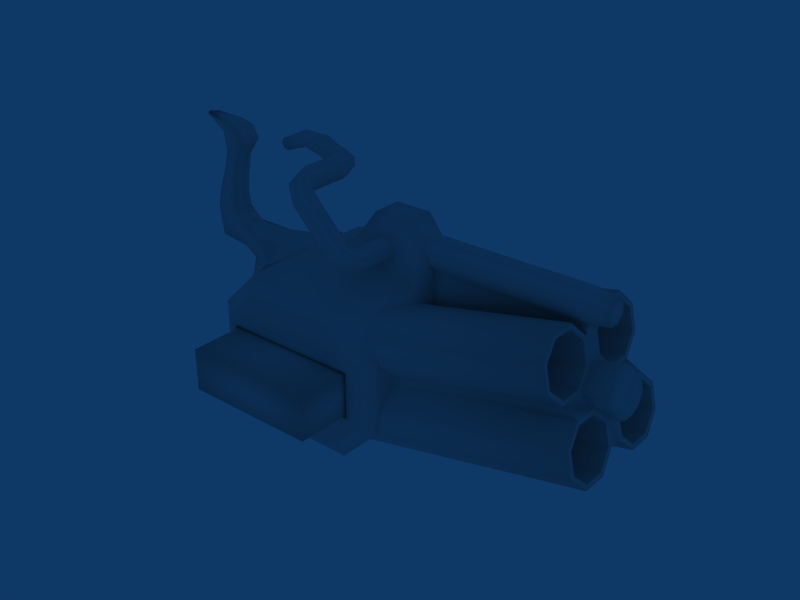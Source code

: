 # Source: v_seeker.blend  (saved by Blender 2.49.2; exported with 4.5.12 LTS)
import bpy
from mathutils import Matrix  # noqa: F401  (used for matrix-valued properties, if any)

bpy.ops.wm.read_factory_settings(use_empty=True)
scene = bpy.context.scene
scene.name = 'Scene'

# ---- collections
col_collection_1 = bpy.data.collections.new('Collection 1'); scene.collection.children.link(col_collection_1)

# ---- materials (node trees are filled in below, after node groups)
mat_x = bpy.data.materials.new('')
mat_x.alpha_threshold = 0.0
mat_x.roughness = 0.5
mat_x.line_color = (0.0, 0.0, 0.0, 1.0)

# ---- material node trees

# ---- world
world_world = bpy.data.worlds.new('World'); scene.world = world_world
world_world.color = (0.05656, 0.2208, 0.4)
world_world.use_sun_shadow = False
world_world.sun_shadow_jitter_overblur = 0.0
world_world.cycles.sampling_method = 'MANUAL'
world_world.cycles.sample_map_resolution = 256

# ---- meshes
me_objdefault012 = bpy.data.meshes.new('objdefault012')
me_objdefault012.from_pydata([(28.67, 1.5, -1.969), (28.67, 0.6406, -2.812), (28.67, -0.5312, -2.812), (28.67, -1.391, -1.953), (28.67, -1.391, -0.7656), (28.67, -0.5312, 0.07812), (28.67, 0.6562, 0.0625), (28.67, 1.5, -0.7656), (45.3, 1.5, -1.969), (45.3, 0.6406, -2.812), (45.3, -0.5312, -2.812), (45.3, -1.391, -1.953), (45.3, -1.391, -0.7656), (45.3, -0.5312, 0.07812), (45.3, 0.6562, 0.0625), (45.3, 1.5, -0.7656), (47.41, 0.04688, -1.359), (47.41, 1.203, -0.8906), (47.41, 0.5312, -0.2031), (47.41, -0.4062, -0.2031), (47.41, -1.094, -0.875), (47.41, -1.094, -1.844), (47.41, -0.4219, -2.516), (47.41, 0.5312, -2.516), (47.41, 1.203, -1.844), (30.11, 1.453, -1.484), (30.11, 1.453, -5.156), (22.03, 1.453, -1.484), (24.23, 1.453, 1.469), (27.91, 1.453, 1.469), (30.11, -1.469, -5.156), (30.11, -1.469, -1.484), (22.03, -1.469, -1.484), (24.23, -1.469, 1.469), (27.91, -1.469, 1.469), (28.91, 2.453, -4.609), (28.91, 2.453, -2.031), (23.25, 2.453, -2.031), (24.78, 2.453, 0.25), (27.36, 2.453, 0.25), (28.91, -2.344, -2.031), (28.91, -2.344, -4.609), (23.25, -2.344, -2.031), (24.78, -2.344, 0.25), (27.36, -2.344, 0.25), (20.11, -4.875, -13.77), (19.72, -6.688, -12.0), (19.19, -6.688, -9.516), (18.8, -4.875, -7.766), (18.8, -2.344, -7.766), (19.19, -0.5312, -9.516), (46.22, -4.875, -8.062), (45.83, -6.688, -6.297), (45.28, -6.688, -3.828), (44.91, -4.875, -2.062), (44.91, -2.344, -2.062), (45.28, -0.5312, -3.828), (45.83, -0.5312, -6.297), (46.22, -2.344, -8.062), (46.11, -2.531, -7.594), (45.78, -1.016, -6.109), (45.33, -1.016, -4.016), (45.0, -2.531, -2.531), (45.0, -4.672, -2.531), (45.33, -6.203, -4.016), (45.78, -6.203, -6.109), (46.11, -4.672, -7.594), (29.14, -4.672, -11.3), (28.81, -6.203, -9.812), (28.36, -6.203, -7.719), (28.03, -4.672, -6.234), (28.03, -2.531, -6.234), (28.36, -1.016, -7.719), (28.81, -1.016, -9.812), (29.14, -2.531, -11.3), (28.59, -3.609, -8.766), (31.27, -3.609, -15.45), (31.81, -2.531, -17.98), (31.48, -1.016, -16.5), (31.03, -1.016, -14.41), (30.7, -2.531, -12.92), (30.7, -4.672, -12.92), (31.03, -6.203, -14.41), (31.48, -6.203, -16.5), (31.81, -4.672, -17.98), (48.78, -4.672, -14.28), (48.45, -6.203, -12.78), (48.0, -6.203, -10.7), (47.67, -4.672, -9.219), (47.67, -2.531, -9.219), (48.0, -1.016, -10.7), (48.45, -1.016, -12.78), (48.78, -2.531, -14.28), (48.89, -2.344, -14.75), (48.5, -0.5312, -12.98), (47.95, -0.5312, -10.5), (47.58, -2.344, -8.734), (47.58, -4.875, -8.734), (47.95, -6.688, -10.5), (48.5, -6.688, -12.98), (48.89, -4.875, -14.75), (22.78, -2.344, -20.44), (22.39, -0.5312, -18.69), (21.47, -4.875, -14.44), (21.86, -6.688, -16.2), (22.39, -6.688, -18.69), (22.78, -4.875, -20.44), (22.78, 2.453, -20.44), (22.39, 0.6562, -18.69), (21.47, 5.0, -14.44), (21.86, 6.797, -16.2), (22.39, 6.797, -18.69), (22.78, 5.0, -20.44), (48.89, 2.453, -14.75), (48.5, 0.6562, -12.98), (47.95, 0.6562, -10.5), (47.58, 2.453, -8.734), (47.58, 5.0, -8.734), (47.95, 6.797, -10.5), (48.5, 6.797, -12.98), (48.89, 5.0, -14.75), (48.78, 4.797, -14.28), (48.45, 6.312, -12.78), (48.0, 6.312, -10.7), (47.67, 4.797, -9.219), (47.67, 2.656, -9.219), (48.0, 1.141, -10.7), (48.45, 1.141, -12.78), (48.78, 2.656, -14.28), (31.81, 2.656, -17.98), (31.48, 1.141, -16.5), (31.03, 1.141, -14.41), (30.7, 2.656, -12.92), (30.7, 4.797, -12.92), (31.03, 6.312, -14.41), (31.48, 6.312, -16.5), (31.81, 4.797, -17.98), (31.27, 3.719, -15.45), (28.59, 3.719, -8.766), (29.14, 4.797, -11.3), (28.81, 6.312, -9.812), (28.36, 6.312, -7.719), (28.03, 4.797, -6.234), (28.03, 2.656, -6.234), (28.36, 1.141, -7.719), (28.81, 1.141, -9.812), (29.14, 2.656, -11.3), (46.11, 2.656, -7.594), (45.78, 1.141, -6.109), (45.33, 1.141, -4.016), (45.0, 2.656, -2.531), (45.0, 4.797, -2.531), (45.33, 6.312, -4.016), (45.78, 6.312, -6.109), (46.11, 4.797, -7.594), (46.22, 5.0, -8.062), (45.83, 6.797, -6.297), (45.28, 6.797, -3.828), (44.91, 5.0, -2.062), (44.91, 2.453, -2.062), (45.28, 0.6562, -3.828), (45.83, 0.6562, -6.297), (46.22, 2.453, -8.062), (20.11, 5.0, -13.77), (19.72, 6.797, -12.0), (19.19, 6.797, -9.516), (18.8, 5.0, -7.766), (18.8, 2.453, -7.766), (19.19, 0.6562, -9.516), (48.83, -2.344, -7.5), (48.83, 2.453, -7.5), (48.44, -0.5312, -5.734), (48.44, 0.6562, -5.734), (49.0, -2.344, -8.422), (49.0, 2.453, -8.422), (49.39, -0.5312, -10.19), (49.39, 0.6562, -10.19), (49.7, -1.125, -7.562), (49.78, -1.125, -8.016), (49.7, 1.25, -7.562), (49.78, 1.25, -8.016), (49.98, -0.2344, -8.891), (49.98, 0.3438, -8.891), (49.5, -0.2344, -6.688), (49.5, 0.3438, -6.688), (14.22, 7.062, -5.625), (14.22, 7.062, -21.06), (28.88, 7.062, -9.734), (28.88, -6.953, -9.734), (24.77, -6.953, -5.625), (14.22, -6.953, -5.625), (10.11, -6.953, -9.734), (10.11, -6.953, -16.94), (14.22, -6.953, -21.06), (24.77, -6.953, -21.06), (28.88, -6.953, -16.94), (27.34, -8.281, -10.47), (24.05, -8.281, -7.172), (14.95, -8.281, -7.172), (11.66, -8.281, -10.47), (11.66, -8.281, -16.22), (14.95, -8.281, -19.52), (24.05, -8.281, -19.52), (27.34, -8.281, -16.22), (27.34, 8.406, -10.47), (24.05, 8.406, -7.172), (14.95, 8.406, -7.172), (11.66, 8.406, -10.47), (11.66, 8.406, -16.22), (14.95, 8.406, -19.52), (24.05, 8.406, -19.52), (27.34, 8.406, -16.22), (24.97, -2.031, -0.7656), (25.58, -2.031, -0.1719), (26.44, -2.031, -0.2031), (27.02, -2.031, -0.8125), (27.0, -2.031, -1.656), (26.39, -2.031, -2.25), (25.53, -2.031, -2.234), (24.95, -2.031, -1.625), (24.97, -5.609, -0.7656), (25.58, -5.609, -0.1719), (26.44, -5.609, -0.2031), (27.02, -5.609, -0.8125), (27.0, -5.609, -1.656), (26.39, -5.609, -2.25), (25.53, -5.609, -2.234), (24.95, -5.609, -1.625), (24.23, -6.859, -0.8906), (24.67, -8.312, -0.4688), (25.28, -8.312, 0.1094), (25.72, -6.859, 0.5312), (24.91, -6.016, -0.7031), (25.52, -6.016, -0.1094), (26.25, -6.438, 0.0), (26.67, -7.047, -0.4375), (26.53, -7.469, -1.172), (25.91, -7.469, -1.75), (25.19, -7.047, -1.859), (24.77, -6.438, -1.438), (24.67, -6.25, -0.4688), (24.23, -7.703, -0.8906), (25.72, -7.703, 0.5312), (25.3, -6.25, 0.1094), (20.02, -6.469, 3.5), (19.59, -7.078, 3.938), (19.73, -7.5, 4.656), (20.34, -7.5, 5.25), (21.08, -7.078, 5.359), (21.5, -6.484, 4.922), (21.36, -6.047, 4.203), (20.73, -6.047, 3.609), (20.97, -6.281, 3.375), (21.59, -6.281, 3.953), (22.02, -6.891, 4.375), (22.02, -7.75, 4.375), (21.58, -8.344, 3.953), (20.97, -8.344, 3.359), (20.53, -7.734, 2.953), (20.53, -6.891, 2.953), (19.83, -5.641, 3.688), (19.23, -5.641, 4.297), (19.25, -5.641, 5.156), (21.31, -5.641, 5.109), (20.69, -5.641, 3.672), (19.86, -5.641, 5.75), (20.72, -5.641, 5.734), (21.3, -5.641, 4.266), (12.14, -0.7031, 4.828), (12.36, -0.7031, 4.391), (12.5, -0.3594, 4.094), (12.5, 0.1094, 4.094), (12.36, 0.4531, 4.406), (12.14, 0.4531, 4.828), (11.98, 0.1094, 5.141), (11.98, -0.3594, 5.141), (18.45, -1.156, 5.109), (18.44, -1.141, 4.25), (18.44, -0.5469, 3.656), (18.44, 0.2969, 3.656), (18.44, 0.8906, 4.25), (18.45, 0.8906, 5.109), (18.47, 0.2969, 5.703), (18.47, -0.5469, 5.703), (19.72, -1.562, 5.688), (20.58, -1.562, 5.672), (21.17, -1.562, 5.047), (21.16, -1.562, 4.203), (20.53, -1.562, 3.609), (19.69, -1.562, 3.625), (19.09, -1.562, 4.234), (19.11, -1.562, 5.094), (18.88, -1.234, 5.094), (18.86, -1.234, 4.25), (19.27, -0.8125, 3.625), (19.88, -0.2031, 3.625), (20.31, 0.2031, 4.219), (20.33, 0.2031, 5.078), (19.91, -0.2031, 5.688), (19.31, -0.8125, 5.688), (8.812, 1.906, -7.422), (9.906, 1.906, -5.328), (9.906, -1.781, -5.328), (8.812, -1.781, -7.422), (1.938, 0.7656, 5.516), (4.875, 1.156, 5.266), (6.891, 1.25, 3.609), (5.891, 1.031, 1.938), (5.469, 1.031, -0.2031), (5.234, 1.047, -1.969), (5.391, 1.125, -3.641), (2.984, 1.109, -3.609), (3.344, 1.047, -1.688), (4.094, 1.031, 0.3281), (4.469, 1.172, 4.359), (4.609, 1.031, 2.516), (6.266, 1.188, 4.875), (1.938, -0.5938, 5.516), (4.875, -0.9844, 5.266), (6.891, -1.078, 3.609), (5.891, -0.8594, 1.938), (5.469, -0.8594, -0.2031), (5.234, -0.8906, -1.969), (5.391, -0.9688, -3.641), (2.984, -0.9531, -3.609), (3.344, -0.8906, -1.688), (4.094, -0.8594, 0.3281), (4.469, -1.016, 4.359), (4.609, -0.8594, 2.516), (6.266, -1.016, 4.875), (1.344, 0.07812, 5.531), (5.062, 0.07812, 5.547), (6.281, 0.07812, 1.719), (7.609, 0.07812, 3.516), (5.859, 0.07812, -0.3906), (5.719, 0.07812, -2.094), (5.984, 0.0625, -3.625), (2.391, 0.07812, -3.609), (2.844, 0.07812, -1.656), (3.703, 0.07812, 0.4688), (3.578, 0.07812, 4.094), (4.203, 0.07812, 2.641), (6.859, 0.07812, 4.984), (6.672, 1.203, -6.969), (6.672, 1.219, -4.875), (6.672, -1.094, -4.875), (6.672, -1.109, -6.969), (3.109, 1.078, -4.922), (3.375, 1.031, -6.703), (3.109, -0.9531, -4.922), (3.375, -0.9219, -6.703), (24.77, 7.062, -5.625), (10.11, 7.062, -9.734), (10.11, 7.062, -16.94), (24.77, 7.062, -21.06), (28.88, 7.062, -16.94), (10.08, 0.04688, -4.984), (8.641, 0.04688, -7.766), (7.422, 0.04688, -4.469), (6.625, 0.04688, -7.422), (3.156, 0.04688, -6.844), (2.469, 0.0625, -4.938), (12.94, -3.969, -5.828), (10.5, -3.969, -8.391), (10.5, 4.078, -8.391), (12.94, 4.078, -5.828), (10.44, 0.04688, -8.469), (13.0, 0.04688, -5.75), (13.62, -5.281, -5.734), (10.39, -5.281, -9.125), (10.39, 5.391, -9.125), (13.62, 5.391, -5.734), (10.31, 0.04688, -9.234), (13.7, 0.04688, -5.625), (14.03, -5.281, -6.078), (10.8, -5.281, -9.469), (14.03, 5.391, -6.078), (10.8, 5.391, -9.469), (10.72, 0.04688, -9.562), (14.11, 0.04688, -5.969), (14.67, -0.8125, 5.344), (14.53, -0.8125, 5.938), (14.78, -0.375, 4.922), (14.78, 0.2188, 4.938), (14.67, 0.6406, 5.344), (14.53, 0.6406, 5.938), (14.42, 0.2188, 6.359), (14.42, -0.375, 6.359), (16.78, -1.031, 5.078), (17.03, -1.031, 5.812), (16.61, -0.4844, 4.562), (16.61, 0.2656, 4.562), (16.78, 0.8125, 5.078), (17.03, 0.8125, 5.812), (17.2, 0.2656, 6.328), (17.2, -0.4844, 6.328), (10.11, 0.0, -9.734), (10.11, 0.0, -16.94), (24.77, 0.0, -21.06), (28.88, 0.0, -16.94), (14.22, 0.0, -21.06), (14.22, 0.0, -5.625), (28.88, 0.0, -9.734), (12.83, 13.67, -15.45), (26.16, 13.67, -15.45), (12.83, 13.67, -11.23), (26.16, 13.67, -11.23), (26.16, 8.0, -11.23), (26.16, 8.0, -15.45), (12.83, 8.0, -11.23), (12.83, 8.0, -15.45), (26.42, 8.406, -11.0), (12.58, 8.406, -11.0), (12.58, 8.406, -15.69), (26.42, 8.406, -15.69), (12.58, 8.062, -15.69), (12.58, 8.062, -11.0), (26.42, 8.062, -11.0), (26.42, 8.062, -15.69), (26.42, -7.953, -15.69), (26.42, -7.953, -11.0), (12.58, -7.953, -11.0), (12.58, -7.953, -15.69), (26.42, -8.281, -15.69), (12.58, -8.281, -15.69), (12.58, -8.281, -11.0), (26.42, -8.281, -11.0), (12.83, -7.875, -15.45), (12.83, -7.875, -11.23), (26.16, -7.875, -15.45), (26.16, -7.875, -11.23), (26.16, -13.56, -11.23), (12.83, -13.56, -11.23), (26.16, -13.56, -15.45), (12.83, -13.56, -15.45)], [], [(0, 8, 9), (0, 9, 1), (2, 10, 11), (2, 11, 3), (3, 11, 12), (3, 12, 4), (4, 12, 13), (4, 13, 5), (5, 13, 14), (5, 14, 6), (6, 14, 15), (6, 15, 7), (8, 0, 7), (8, 7, 15), (8, 15, 17), (8, 17, 24), (15, 14, 18), (15, 18, 17), (14, 13, 19), (14, 19, 18), (13, 12, 20), (13, 20, 19), (12, 11, 21), (12, 21, 20), (11, 10, 22), (11, 22, 21), (10, 9, 23), (10, 23, 22), (9, 8, 24), (9, 24, 23), (16, 23, 24), (16, 22, 23), (16, 21, 22), (16, 20, 21), (16, 19, 20), (16, 18, 19), (16, 17, 18), (16, 24, 17), (45, 51, 52), (45, 52, 46), (46, 52, 53), (46, 53, 47), (47, 53, 54), (47, 54, 48), (48, 54, 55), (48, 55, 49), (49, 55, 56), (49, 56, 50), (51, 58, 59), (51, 59, 66), (58, 57, 60), (58, 60, 59), (57, 56, 61), (57, 61, 60), (56, 55, 62), (56, 62, 61), (55, 54, 63), (55, 63, 62), (54, 53, 64), (54, 64, 63), (53, 52, 65), (53, 65, 64), (52, 51, 66), (52, 66, 65), (76, 84, 77), (76, 77, 78), (76, 78, 79), (76, 79, 80), (76, 80, 81), (76, 81, 82), (76, 82, 83), (76, 83, 84), (85, 92, 77), (85, 77, 84), (92, 91, 78), (92, 78, 77), (91, 90, 79), (91, 79, 78), (90, 89, 80), (90, 80, 79), (89, 88, 81), (89, 81, 80), (88, 87, 82), (88, 82, 81), (87, 86, 83), (87, 83, 82), (86, 85, 84), (86, 84, 83), (99, 100, 85), (99, 85, 86), (98, 99, 86), (98, 86, 87), (97, 98, 87), (97, 87, 88), (96, 97, 88), (96, 88, 89), (95, 96, 89), (95, 89, 90), (94, 95, 90), (94, 90, 91), (93, 94, 91), (93, 91, 92), (100, 93, 92), (100, 92, 85), (102, 94, 93), (102, 93, 101), (104, 98, 97), (104, 97, 103), (105, 99, 98), (105, 98, 104), (106, 100, 99), (106, 99, 105), (93, 100, 106), (93, 106, 101), (51, 97, 96), (51, 96, 58), (45, 103, 97), (45, 97, 51), (162, 116, 117), (162, 117, 155), (163, 155, 117), (163, 117, 109), (120, 113, 107), (120, 107, 112), (107, 113, 114), (107, 114, 108), (109, 117, 118), (109, 118, 110), (110, 118, 119), (110, 119, 111), (111, 119, 120), (111, 120, 112), (113, 120, 121), (113, 121, 128), (120, 119, 122), (120, 122, 121), (119, 118, 123), (119, 123, 122), (118, 117, 124), (118, 124, 123), (117, 116, 125), (117, 125, 124), (116, 115, 126), (116, 126, 125), (115, 114, 127), (115, 127, 126), (114, 113, 128), (114, 128, 127), (127, 128, 129), (127, 129, 130), (126, 127, 130), (126, 130, 131), (125, 126, 131), (125, 131, 132), (124, 125, 132), (124, 132, 133), (123, 124, 133), (123, 133, 134), (122, 123, 134), (122, 134, 135), (121, 122, 135), (121, 135, 136), (128, 121, 136), (128, 136, 129), (137, 130, 129), (137, 131, 130), (137, 132, 131), (137, 133, 132), (137, 134, 133), (137, 135, 134), (137, 136, 135), (137, 129, 136), (138, 146, 139), (138, 139, 140), (138, 140, 141), (138, 141, 142), (138, 142, 143), (138, 143, 144), (138, 144, 145), (138, 145, 146), (147, 154, 139), (147, 139, 146), (154, 153, 140), (154, 140, 139), (153, 152, 141), (153, 141, 140), (152, 151, 142), (152, 142, 141), (151, 150, 143), (151, 143, 142), (150, 149, 144), (150, 144, 143), (149, 148, 145), (149, 145, 144), (148, 147, 146), (148, 146, 145), (161, 162, 147), (161, 147, 148), (160, 161, 148), (160, 148, 149), (159, 160, 149), (159, 149, 150), (158, 159, 150), (158, 150, 151), (157, 158, 151), (157, 151, 152), (156, 157, 152), (156, 152, 153), (155, 156, 153), (155, 153, 154), (162, 155, 154), (162, 154, 147), (164, 156, 155), (164, 155, 163), (165, 157, 156), (165, 156, 164), (166, 158, 157), (166, 157, 165), (167, 159, 158), (167, 158, 166), (168, 160, 159), (168, 159, 167), (108, 114, 94), (108, 94, 102), (114, 115, 95), (114, 95, 94), (161, 160, 56), (161, 56, 57), (9, 10, 56), (9, 56, 160), (2, 50, 56), (2, 56, 10), (1, 9, 160), (1, 160, 168), (410, 403, 404), (410, 404, 408), (405, 406, 404), (405, 404, 403), (405, 409, 407), (405, 407, 406), (404, 406, 407), (404, 407, 408), (403, 410, 409), (403, 409, 405), (434, 432, 428), (434, 428, 427), (433, 429, 430), (433, 430, 431), (432, 431, 430), (432, 430, 428), (432, 434, 433), (432, 433, 431), (427, 429, 433), (427, 433, 434), (26, 25, 31), (26, 31, 30), (28, 27, 32), (28, 32, 33), (29, 28, 33), (29, 33, 34), (25, 29, 34), (25, 34, 31), (25, 26, 35), (25, 35, 36), (27, 28, 38), (27, 38, 37), (28, 29, 39), (28, 39, 38), (29, 25, 36), (29, 36, 39), (30, 31, 40), (30, 40, 41), (33, 32, 42), (33, 42, 43), (34, 33, 43), (34, 43, 44), (31, 34, 44), (31, 44, 40), (65, 66, 67), (65, 67, 68), (64, 65, 68), (64, 68, 69), (63, 64, 69), (63, 69, 70), (62, 63, 70), (62, 70, 71), (61, 62, 71), (61, 71, 72), (60, 61, 72), (60, 72, 73), (59, 60, 73), (59, 73, 74), (66, 59, 74), (66, 74, 67), (75, 68, 67), (75, 69, 68), (75, 70, 69), (75, 71, 70), (75, 72, 71), (75, 73, 72), (75, 74, 73), (75, 67, 74), (161, 57, 171), (161, 171, 172), (162, 161, 172), (162, 172, 170), (57, 58, 169), (57, 169, 171), (95, 115, 176), (95, 176, 175), (115, 116, 174), (115, 174, 176), (96, 95, 175), (96, 175, 173), (116, 162, 170), (116, 170, 174), (58, 96, 173), (58, 173, 169), (169, 173, 178), (169, 178, 177), (174, 170, 179), (174, 179, 180), (173, 175, 181), (173, 181, 178), (176, 174, 180), (176, 180, 182), (175, 176, 182), (175, 182, 181), (171, 169, 177), (171, 177, 183), (170, 172, 184), (170, 184, 179), (172, 171, 183), (172, 183, 184), (177, 178, 180), (177, 180, 179), (181, 182, 180), (181, 180, 178), (183, 177, 179), (183, 179, 184), (188, 189, 197), (188, 197, 196), (190, 198, 197), (190, 197, 189), (190, 191, 199), (190, 199, 198), (191, 192, 200), (191, 200, 199), (192, 193, 201), (192, 201, 200), (193, 194, 202), (193, 202, 201), (194, 195, 203), (194, 203, 202), (195, 188, 196), (195, 196, 203), (351, 187, 204), (351, 204, 205), (351, 205, 206), (351, 206, 185), (352, 185, 206), (352, 206, 207), (353, 352, 207), (353, 207, 208), (186, 353, 208), (186, 208, 209), (354, 186, 209), (354, 209, 210), (355, 354, 210), (355, 210, 211), (187, 355, 211), (187, 211, 204), (42, 40, 44), (42, 44, 43), (37, 38, 39), (37, 39, 36), (196, 197, 198), (196, 198, 199), (200, 201, 202), (200, 202, 203), (212, 220, 221), (212, 221, 213), (214, 213, 221), (214, 221, 222), (214, 222, 223), (214, 223, 215), (215, 223, 224), (215, 224, 216), (216, 224, 225), (216, 225, 217), (218, 217, 225), (218, 225, 226), (219, 218, 226), (219, 226, 227), (219, 227, 220), (219, 220, 212), (222, 234, 235), (222, 235, 223), (221, 233, 234), (221, 234, 222), (220, 232, 233), (220, 233, 221), (223, 235, 236), (223, 236, 224), (224, 236, 237), (224, 237, 225), (225, 237, 238), (225, 238, 226), (226, 238, 239), (226, 239, 227), (227, 239, 232), (227, 232, 220), (234, 233, 243), (234, 243, 231), (233, 232, 240), (233, 240, 243), (232, 239, 228), (232, 228, 240), (239, 238, 241), (239, 241, 228), (238, 237, 229), (238, 229, 241), (237, 236, 230), (237, 230, 229), (236, 235, 242), (236, 242, 230), (235, 234, 231), (235, 231, 242), (248, 255, 254), (248, 254, 249), (247, 256, 255), (247, 255, 248), (246, 257, 256), (246, 256, 247), (245, 258, 257), (245, 257, 246), (244, 259, 258), (244, 258, 245), (251, 252, 259), (251, 259, 244), (250, 253, 252), (250, 252, 251), (249, 254, 253), (249, 253, 250), (260, 264, 251), (260, 251, 244), (261, 260, 244), (261, 244, 245), (262, 261, 245), (262, 245, 246), (265, 262, 246), (265, 246, 247), (266, 265, 247), (266, 247, 248), (264, 267, 250), (264, 250, 251), (267, 263, 249), (267, 249, 250), (263, 266, 248), (263, 248, 249), (254, 231, 243), (254, 243, 253), (253, 243, 240), (253, 240, 252), (252, 240, 228), (252, 228, 259), (259, 228, 241), (259, 241, 258), (258, 241, 229), (258, 229, 257), (257, 229, 230), (257, 230, 256), (256, 230, 242), (256, 242, 255), (255, 242, 231), (255, 231, 254), (278, 279, 295), (278, 295, 294), (277, 278, 294), (277, 294, 293), (276, 277, 293), (276, 293, 292), (279, 280, 296), (279, 296, 295), (280, 281, 297), (280, 297, 296), (281, 282, 298), (281, 298, 297), (282, 283, 299), (282, 299, 298), (283, 276, 292), (283, 292, 299), (294, 289, 290), (294, 290, 293), (293, 290, 291), (293, 291, 292), (292, 291, 284), (292, 284, 299), (299, 284, 285), (299, 285, 298), (298, 285, 286), (298, 286, 297), (297, 286, 287), (297, 287, 296), (296, 287, 288), (296, 288, 295), (295, 288, 289), (295, 289, 294), (290, 261, 262), (290, 262, 291), (291, 262, 265), (291, 265, 284), (284, 265, 266), (284, 266, 285), (285, 266, 263), (285, 263, 286), (286, 263, 267), (286, 267, 287), (287, 267, 264), (287, 264, 288), (288, 264, 260), (288, 260, 289), (289, 260, 261), (289, 261, 290), (304, 330, 331), (304, 331, 305), (330, 317, 318), (330, 318, 331), (307, 306, 333), (307, 333, 332), (332, 333, 319), (332, 319, 320), (307, 332, 334), (307, 334, 308), (332, 320, 321), (332, 321, 334), (309, 308, 334), (309, 334, 335), (335, 334, 321), (335, 321, 322), (309, 335, 336), (309, 336, 310), (335, 322, 323), (335, 323, 336), (311, 337, 338), (311, 338, 312), (337, 324, 325), (337, 325, 338), (312, 338, 339), (312, 339, 313), (338, 325, 326), (338, 326, 339), (304, 314, 340), (304, 340, 330), (330, 340, 327), (330, 327, 317), (315, 341, 340), (315, 340, 314), (341, 328, 327), (341, 327, 340), (315, 313, 339), (315, 339, 341), (341, 339, 326), (341, 326, 328), (305, 331, 342), (305, 342, 316), (331, 318, 329), (331, 329, 342), (316, 342, 333), (316, 333, 306), (342, 329, 319), (342, 319, 333), (322, 325, 324), (322, 324, 323), (321, 326, 325), (321, 325, 322), (320, 328, 326), (320, 326, 321), (319, 327, 328), (319, 328, 320), (318, 327, 319), (318, 319, 329), (317, 327, 318), (309, 310, 311), (309, 311, 312), (308, 309, 312), (308, 312, 313), (307, 308, 313), (307, 313, 315), (306, 307, 315), (306, 315, 314), (305, 316, 306), (305, 306, 314), (304, 305, 314), (301, 300, 343), (301, 343, 344), (303, 302, 345), (303, 345, 346), (344, 343, 348), (344, 348, 347), (346, 345, 349), (346, 349, 350), (302, 356, 358), (302, 358, 345), (356, 301, 344), (356, 344, 358), (300, 357, 359), (300, 359, 343), (357, 303, 346), (357, 346, 359), (343, 359, 360), (343, 360, 348), (359, 346, 350), (359, 350, 360), (310, 336, 358), (310, 358, 344), (323, 345, 358), (323, 358, 336), (323, 324, 349), (323, 349, 345), (310, 344, 347), (310, 347, 311), (324, 337, 361), (324, 361, 349), (311, 347, 361), (311, 361, 337), (349, 361, 360), (349, 360, 350), (347, 348, 360), (347, 360, 361), (208, 211, 210), (208, 210, 209), (204, 207, 206), (204, 206, 205), (269, 272, 271), (269, 271, 270), (268, 273, 272), (268, 272, 269), (273, 268, 275), (273, 275, 274), (362, 302, 303), (362, 303, 363), (364, 300, 301), (364, 301, 365), (366, 357, 300), (366, 300, 364), (363, 303, 357), (363, 357, 366), (367, 356, 302), (367, 302, 362), (365, 301, 356), (365, 356, 367), (362, 363, 369), (362, 369, 368), (364, 365, 371), (364, 371, 370), (366, 364, 370), (366, 370, 372), (363, 366, 372), (363, 372, 369), (367, 362, 368), (367, 368, 373), (365, 367, 373), (365, 373, 371), (368, 369, 375), (368, 375, 374), (370, 371, 376), (370, 376, 377), (372, 370, 377), (372, 377, 378), (369, 372, 378), (369, 378, 375), (373, 368, 374), (373, 374, 379), (371, 373, 379), (371, 379, 376), (269, 380, 381), (269, 381, 268), (269, 270, 382), (269, 382, 380), (271, 383, 382), (271, 382, 270), (272, 384, 383), (272, 383, 271), (273, 385, 384), (273, 384, 272), (273, 274, 386), (273, 386, 385), (274, 275, 387), (274, 387, 386), (268, 381, 387), (268, 387, 275), (380, 388, 389), (380, 389, 381), (388, 277, 276), (388, 276, 389), (380, 382, 390), (380, 390, 388), (388, 390, 278), (388, 278, 277), (383, 391, 390), (383, 390, 382), (391, 279, 278), (391, 278, 390), (384, 392, 391), (384, 391, 383), (392, 280, 279), (392, 279, 391), (385, 393, 392), (385, 392, 384), (393, 281, 280), (393, 280, 392), (385, 386, 394), (385, 394, 393), (393, 394, 282), (393, 282, 281), (386, 387, 395), (386, 395, 394), (394, 395, 283), (394, 283, 282), (381, 389, 395), (381, 395, 387), (389, 276, 283), (389, 283, 395), (353, 397, 396), (353, 396, 352), (186, 400, 397), (186, 397, 353), (354, 398, 400), (354, 400, 186), (355, 399, 398), (355, 398, 354), (401, 185, 352), (401, 352, 396), (397, 192, 191), (397, 191, 396), (400, 193, 192), (400, 192, 397), (398, 194, 193), (398, 193, 400), (399, 195, 194), (399, 194, 398), (190, 401, 396), (190, 396, 191), (27, 401, 32), (37, 351, 185), (35, 37, 36), (26, 402, 187), (26, 187, 35), (26, 30, 402), (40, 42, 41), (42, 190, 189), (30, 41, 188), (30, 188, 402), (207, 204, 411), (207, 411, 412), (211, 208, 413), (211, 413, 414), (204, 211, 414), (204, 414, 411), (208, 207, 412), (208, 412, 413), (413, 412, 416), (413, 416, 415), (411, 414, 418), (411, 418, 417), (414, 413, 415), (414, 415, 418), (412, 411, 417), (412, 417, 416), (417, 418, 415), (417, 415, 416), (420, 421, 422), (420, 422, 419), (425, 421, 420), (425, 420, 426), (423, 419, 422), (423, 422, 424), (426, 420, 419), (426, 419, 423), (424, 422, 421), (424, 421, 425), (200, 424, 425), (200, 425, 199), (196, 426, 423), (196, 423, 203), (203, 423, 424), (203, 424, 200), (199, 425, 426), (199, 426, 196), (187, 402, 399), (187, 399, 355), (188, 195, 399), (188, 399, 402), (32, 401, 190), (32, 190, 42), (41, 42, 189), (41, 189, 188), (35, 187, 351), (35, 351, 37), (27, 37, 185), (27, 185, 401)])
me_objdefault012.polygons.foreach_set('use_smooth', [True] * 802)
_uv = me_objdefault012.uv_layers.new(name='UVTex')
_uv.uv.foreach_set('vector', [0.507, 0.7296, 0.6792, 0.7548, 0.6775, 0.7782, 0.507, 0.7296, 0.6775, 0.7782, 0.5029, 0.7524, 0.5337, 0.5929, 0.7079, 0.6243, 0.7008, 0.6465, 0.5337, 0.5929, 0.7008, 0.6465, 0.5289, 0.6157, 0.5289, 0.6157, 0.7008, 0.6465, 0.6947, 0.6682, 0.5289, 0.6157, 0.6947, 0.6682, 0.5243, 0.6384, 0.5243, 0.6384, 0.6947, 0.6682, 0.6896, 0.6896, 0.5243, 0.6384, 0.6896, 0.6896, 0.5198, 0.6612, 0.5198, 0.6612, 0.6896, 0.6896, 0.6854, 0.711, 0.5198, 0.6612, 0.6854, 0.711, 0.5154, 0.684, 0.5154, 0.684, 0.6854, 0.711, 0.682, 0.7327, 0.5154, 0.684, 0.682, 0.7327, 0.5111, 0.7068, 0.6792, 0.7548, 0.507, 0.7296, 0.5111, 0.7068, 0.6792, 0.7548, 0.5111, 0.7068, 0.682, 0.7327, 0.6792, 0.7548, 0.682, 0.7327, 0.723, 0.7376, 0.6792, 0.7548, 0.723, 0.7376, 0.7214, 0.757, 0.682, 0.7327, 0.6854, 0.711, 0.7261, 0.7182, 0.682, 0.7327, 0.7261, 0.7182, 0.723, 0.7376, 0.6854, 0.711, 0.6896, 0.6896, 0.7302, 0.6988, 0.6854, 0.711, 0.7302, 0.6988, 0.7261, 0.7182, 0.6896, 0.6896, 0.6947, 0.6682, 0.7353, 0.6796, 0.6896, 0.6896, 0.7353, 0.6796, 0.7302, 0.6988, 0.6947, 0.6682, 0.7008, 0.6465, 0.7409, 0.6606, 0.6947, 0.6682, 0.7409, 0.6606, 0.7353, 0.6796, 0.7008, 0.6465, 0.7079, 0.6243, 0.7481, 0.6423, 0.7008, 0.6465, 0.7481, 0.6423, 0.7409, 0.6606, 0.6798, 0.8024, 0.6775, 0.7782, 0.721, 0.7765, 0.6798, 0.8024, 0.721, 0.7765, 0.7228, 0.796, 0.6775, 0.7782, 0.6792, 0.7548, 0.7214, 0.757, 0.6775, 0.7782, 0.7214, 0.757, 0.721, 0.7765, 0.4992, 0.198, 0.5168, 0.1555, 0.5418, 0.1804, 0.4992, 0.198, 0.4816, 0.1555, 0.5168, 0.1555, 0.4992, 0.198, 0.4566, 0.1804, 0.4816, 0.1555, 0.4992, 0.198, 0.4566, 0.2156, 0.4566, 0.1804, 0.4992, 0.198, 0.4816, 0.2406, 0.4566, 0.2156, 0.4992, 0.198, 0.5168, 0.2406, 0.4816, 0.2406, 0.4992, 0.198, 0.5418, 0.2156, 0.5168, 0.2406, 0.4992, 0.198, 0.5418, 0.1804, 0.5418, 0.2156, 0.7585, 0.5404, 0.9756, 0.5404, 0.9746, 0.5688, 0.7585, 0.5404, 0.9746, 0.5688, 0.7575, 0.5688, 0.7575, 0.5688, 0.9746, 0.5688, 0.9755, 0.5973, 0.7575, 0.5688, 0.9755, 0.5973, 0.7584, 0.5973, 0.7584, 0.5973, 0.9755, 0.5973, 0.9744, 0.6257, 0.7584, 0.5973, 0.9744, 0.6257, 0.7574, 0.6257, 0.7574, 0.6257, 0.9744, 0.6257, 0.9734, 0.6541, 0.7574, 0.6257, 0.9734, 0.6541, 0.7563, 0.6541, 0.7563, 0.6541, 0.9734, 0.6541, 0.9743, 0.6826, 0.7563, 0.6541, 0.9743, 0.6826, 0.7572, 0.6826, 0.5929, 0.1017, 0.6225, 0.1017, 0.6203, 0.1073, 0.5929, 0.1017, 0.6203, 0.1073, 0.5953, 0.1073, 0.6225, 0.1017, 0.6445, 0.1223, 0.6387, 0.1248, 0.6225, 0.1017, 0.6387, 0.1248, 0.6203, 0.1073, 0.6445, 0.1223, 0.6441, 0.1528, 0.6384, 0.1504, 0.6445, 0.1223, 0.6384, 0.1504, 0.6387, 0.1248, 0.6441, 0.1528, 0.6228, 0.174, 0.6205, 0.1683, 0.6441, 0.1528, 0.6205, 0.1683, 0.6384, 0.1504, 0.6228, 0.174, 0.593, 0.1739, 0.5953, 0.1682, 0.6228, 0.174, 0.5953, 0.1682, 0.6205, 0.1683, 0.593, 0.1739, 0.5718, 0.1527, 0.5775, 0.1504, 0.593, 0.1739, 0.5775, 0.1504, 0.5953, 0.1682, 0.5718, 0.1527, 0.5718, 0.1229, 0.5774, 0.1252, 0.5718, 0.1527, 0.5774, 0.1252, 0.5775, 0.1504, 0.5718, 0.1229, 0.5929, 0.1017, 0.5953, 0.1073, 0.5718, 0.1229, 0.5953, 0.1073, 0.5774, 0.1252, 0.02195, 0.5806, 0.008219, 0.5749, 0.01625, 0.5668, 0.02195, 0.5806, 0.01625, 0.5668, 0.02766, 0.5668, 0.02195, 0.5806, 0.02766, 0.5668, 0.03569, 0.5749, 0.02195, 0.5806, 0.03569, 0.5749, 0.03569, 0.5863, 0.02195, 0.5806, 0.03569, 0.5863, 0.02766, 0.5943, 0.02195, 0.5806, 0.02766, 0.5943, 0.01625, 0.5943, 0.02195, 0.5806, 0.01625, 0.5943, 0.008219, 0.5863, 0.02195, 0.5806, 0.008219, 0.5863, 0.008219, 0.5749, 0.1223, 0.6323, 0.1223, 0.6437, 0.03561, 0.6433, 0.1223, 0.6323, 0.03561, 0.6433, 0.0356, 0.6319, 0.1223, 0.6437, 0.1223, 0.6551, 0.03561, 0.6547, 0.1223, 0.6437, 0.03561, 0.6547, 0.03561, 0.6433, 0.1223, 0.6551, 0.1224, 0.6665, 0.03561, 0.6661, 0.1223, 0.6551, 0.03561, 0.6661, 0.03561, 0.6547, 0.1224, 0.5752, 0.1224, 0.5866, 0.03569, 0.5863, 0.1224, 0.5752, 0.03569, 0.5863, 0.03569, 0.5749, 0.1224, 0.5866, 0.1224, 0.598, 0.03569, 0.5977, 0.1224, 0.5866, 0.03569, 0.5977, 0.03569, 0.5863, 0.1224, 0.598, 0.1223, 0.6094, 0.0356, 0.6091, 0.1224, 0.598, 0.0356, 0.6091, 0.03569, 0.5977, 0.1223, 0.6094, 0.1223, 0.6209, 0.0356, 0.6205, 0.1223, 0.6094, 0.0356, 0.6205, 0.0356, 0.6091, 0.1223, 0.6209, 0.1223, 0.6323, 0.0356, 0.6319, 0.1223, 0.6209, 0.0356, 0.6319, 0.0356, 0.6205, 0.5723, 0.03282, 0.5936, 0.01183, 0.5959, 0.01751, 0.5723, 0.03282, 0.5959, 0.01751, 0.5779, 0.0352, 0.572, 0.06259, 0.5723, 0.03282, 0.5779, 0.0352, 0.572, 0.06259, 0.5779, 0.0352, 0.5777, 0.0603, 0.593, 0.08389, 0.572, 0.06259, 0.5777, 0.0603, 0.593, 0.08389, 0.5777, 0.0603, 0.5954, 0.07826, 0.6227, 0.08412, 0.593, 0.08389, 0.5954, 0.07826, 0.6227, 0.08412, 0.5954, 0.07826, 0.6204, 0.07846, 0.6441, 0.06329, 0.6227, 0.08412, 0.6204, 0.07846, 0.6441, 0.06329, 0.6204, 0.07846, 0.6384, 0.06088, 0.6444, 0.0334, 0.6441, 0.06329, 0.6384, 0.06088, 0.6444, 0.0334, 0.6384, 0.06088, 0.6387, 0.0357, 0.6234, 0.01206, 0.6444, 0.0334, 0.6387, 0.0357, 0.6234, 0.01206, 0.6387, 0.0357, 0.621, 0.0177, 0.5936, 0.01183, 0.6234, 0.01206, 0.621, 0.0177, 0.5936, 0.01183, 0.621, 0.0177, 0.5959, 0.01751, 0.771, 0.3711, 0.9881, 0.3711, 0.9871, 0.3995, 0.771, 0.3711, 0.9871, 0.3995, 0.77, 0.3995, 0.7708, 0.4848, 0.9879, 0.4848, 0.9869, 0.5133, 0.7708, 0.4848, 0.9869, 0.5133, 0.7698, 0.5133, 0.7699, 0.4564, 0.987, 0.4564, 0.9879, 0.4848, 0.7699, 0.4564, 0.9879, 0.4848, 0.7708, 0.4848, 0.7709, 0.428, 0.988, 0.428, 0.987, 0.4564, 0.7709, 0.428, 0.987, 0.4564, 0.7699, 0.4564, 0.9871, 0.3995, 0.988, 0.428, 0.7709, 0.428, 0.9871, 0.3995, 0.7709, 0.428, 0.77, 0.3995, 0.5929, 0.1017, 0.593, 0.08389, 0.6227, 0.08412, 0.5929, 0.1017, 0.6227, 0.08412, 0.6225, 0.1017, 0.7585, 0.5404, 0.7698, 0.5133, 0.9869, 0.5133, 0.7585, 0.5404, 0.9869, 0.5133, 0.9756, 0.5404, 0.6813, 0.1033, 0.6799, 0.08541, 0.7106, 0.08487, 0.6813, 0.1033, 0.7106, 0.08487, 0.7109, 0.1034, 0.7557, 0.1734, 0.9728, 0.1734, 0.9859, 0.2005, 0.7557, 0.1734, 0.9859, 0.2005, 0.7688, 0.2005, 0.9866, 0.2858, 0.9875, 0.3143, 0.7704, 0.3143, 0.9866, 0.2858, 0.7704, 0.3143, 0.7695, 0.2858, 0.7704, 0.3143, 0.9875, 0.3143, 0.9865, 0.3427, 0.7704, 0.3143, 0.9865, 0.3427, 0.7694, 0.3427, 0.7688, 0.2005, 0.9859, 0.2005, 0.9868, 0.2289, 0.7688, 0.2005, 0.9868, 0.2289, 0.7697, 0.2289, 0.7697, 0.2289, 0.9868, 0.2289, 0.9857, 0.2574, 0.7697, 0.2289, 0.9857, 0.2574, 0.7686, 0.2574, 0.7686, 0.2574, 0.9857, 0.2574, 0.9866, 0.2858, 0.7686, 0.2574, 0.9866, 0.2858, 0.7695, 0.2858, 0.6798, 0.01193, 0.71, 0.01173, 0.7077, 0.01748, 0.6798, 0.01193, 0.7077, 0.01748, 0.6822, 0.01766, 0.71, 0.01173, 0.7316, 0.03303, 0.7259, 0.03545, 0.71, 0.01173, 0.7259, 0.03545, 0.7077, 0.01748, 0.7316, 0.03303, 0.7319, 0.06323, 0.7261, 0.06092, 0.7316, 0.03303, 0.7261, 0.06092, 0.7259, 0.03545, 0.7319, 0.06323, 0.7106, 0.08487, 0.7082, 0.07919, 0.7319, 0.06323, 0.7082, 0.07919, 0.7261, 0.06092, 0.7106, 0.08487, 0.6799, 0.08541, 0.6823, 0.07951, 0.7106, 0.08487, 0.6823, 0.07951, 0.7082, 0.07919, 0.6799, 0.08541, 0.6583, 0.06348, 0.664, 0.06116, 0.6799, 0.08541, 0.664, 0.06116, 0.6823, 0.07951, 0.6583, 0.06348, 0.6585, 0.03344, 0.6642, 0.03581, 0.6583, 0.06348, 0.6642, 0.03581, 0.664, 0.06116, 0.6585, 0.03344, 0.6798, 0.01193, 0.6822, 0.01766, 0.6585, 0.03344, 0.6822, 0.01766, 0.6642, 0.03581, 0.2175, 0.02791, 0.2176, 0.03886, 0.1344, 0.0392, 0.2175, 0.02791, 0.1344, 0.0392, 0.1343, 0.02825, 0.2175, 0.01696, 0.2175, 0.02791, 0.1343, 0.02825, 0.2175, 0.01696, 0.1343, 0.02825, 0.1342, 0.01731, 0.218, 0.0936, 0.218, 0.1045, 0.1348, 0.1049, 0.218, 0.0936, 0.1348, 0.1049, 0.1348, 0.09394, 0.2179, 0.08265, 0.218, 0.0936, 0.1348, 0.09394, 0.2179, 0.08265, 0.1348, 0.09394, 0.1347, 0.083, 0.2178, 0.0717, 0.2179, 0.08265, 0.1347, 0.083, 0.2178, 0.0717, 0.1347, 0.083, 0.1346, 0.07205, 0.2177, 0.06075, 0.2178, 0.0717, 0.1346, 0.07205, 0.2177, 0.06075, 0.1346, 0.07205, 0.1345, 0.0611, 0.2177, 0.0498, 0.2177, 0.06075, 0.1345, 0.0611, 0.2177, 0.0498, 0.1345, 0.0611, 0.1345, 0.05015, 0.2176, 0.03886, 0.2177, 0.0498, 0.1345, 0.05015, 0.2176, 0.03886, 0.1345, 0.05015, 0.1344, 0.0392, 0.1216, 0.09942, 0.1271, 0.1126, 0.1161, 0.1126, 0.1216, 0.09942, 0.1348, 0.1049, 0.1271, 0.1126, 0.1216, 0.09942, 0.1348, 0.09394, 0.1348, 0.1049, 0.1216, 0.09942, 0.1271, 0.08624, 0.1348, 0.09394, 0.1216, 0.09942, 0.1161, 0.08624, 0.1271, 0.08624, 0.1216, 0.09942, 0.1084, 0.09394, 0.1161, 0.08624, 0.1216, 0.09942, 0.1084, 0.1049, 0.1084, 0.09394, 0.1216, 0.09942, 0.1161, 0.1126, 0.1084, 0.1049, 0.113, 0.02098, 0.09929, 0.01528, 0.1073, 0.007247, 0.113, 0.02098, 0.1073, 0.007247, 0.1187, 0.007247, 0.113, 0.02098, 0.1187, 0.007247, 0.1268, 0.01528, 0.113, 0.02098, 0.1268, 0.01528, 0.1268, 0.02669, 0.113, 0.02098, 0.1268, 0.02669, 0.1187, 0.03472, 0.113, 0.02098, 0.1187, 0.03472, 0.1073, 0.03472, 0.113, 0.02098, 0.1073, 0.03472, 0.09929, 0.02669, 0.113, 0.02098, 0.09929, 0.02669, 0.09929, 0.01528, 0.01237, 0.1062, 0.01237, 0.09479, 0.09911, 0.09515, 0.01237, 0.1062, 0.09911, 0.09515, 0.09911, 0.1066, 0.01237, 0.09479, 0.01247, 0.08338, 0.09921, 0.08374, 0.01237, 0.09479, 0.09921, 0.08374, 0.09911, 0.09515, 0.01247, 0.08338, 0.01246, 0.07197, 0.0992, 0.07233, 0.01247, 0.08338, 0.0992, 0.07233, 0.09921, 0.08374, 0.01246, 0.07197, 0.01246, 0.06056, 0.0992, 0.06092, 0.01246, 0.07197, 0.0992, 0.06092, 0.0992, 0.07233, 0.01246, 0.06056, 0.01246, 0.04915, 0.0992, 0.04951, 0.01246, 0.06056, 0.0992, 0.04951, 0.0992, 0.06092, 0.01246, 0.04915, 0.01256, 0.03774, 0.09929, 0.0381, 0.01246, 0.04915, 0.09929, 0.0381, 0.0992, 0.04951, 0.01256, 0.03774, 0.01255, 0.02633, 0.09929, 0.02669, 0.01256, 0.03774, 0.09929, 0.02669, 0.09929, 0.0381, 0.01255, 0.02633, 0.01255, 0.01491, 0.09929, 0.01528, 0.01255, 0.02633, 0.09929, 0.01528, 0.09929, 0.02669, 0.6593, 0.123, 0.6813, 0.1033, 0.6834, 0.1088, 0.6593, 0.123, 0.6834, 0.1088, 0.6649, 0.1257, 0.6582, 0.1532, 0.6593, 0.123, 0.6649, 0.1257, 0.6582, 0.1532, 0.6649, 0.1257, 0.664, 0.1511, 0.6788, 0.1753, 0.6582, 0.1532, 0.664, 0.1511, 0.6788, 0.1753, 0.664, 0.1511, 0.6814, 0.1696, 0.7089, 0.1762, 0.6788, 0.1753, 0.6814, 0.1696, 0.7089, 0.1762, 0.6814, 0.1696, 0.7067, 0.1704, 0.731, 0.1555, 0.7089, 0.1762, 0.7067, 0.1704, 0.731, 0.1555, 0.7067, 0.1704, 0.7253, 0.153, 0.7319, 0.1254, 0.731, 0.1555, 0.7253, 0.153, 0.7319, 0.1254, 0.7253, 0.153, 0.7261, 0.1276, 0.7109, 0.1034, 0.7319, 0.1254, 0.7261, 0.1276, 0.7109, 0.1034, 0.7261, 0.1276, 0.7084, 0.1092, 0.6813, 0.1033, 0.7109, 0.1034, 0.7084, 0.1092, 0.6813, 0.1033, 0.7084, 0.1092, 0.6834, 0.1088, 0.7549, 0.1449, 0.9719, 0.1449, 0.9728, 0.1734, 0.7549, 0.1449, 0.9728, 0.1734, 0.7557, 0.1734, 0.7559, 0.1165, 0.973, 0.1165, 0.9719, 0.1449, 0.7559, 0.1165, 0.9719, 0.1449, 0.7549, 0.1449, 0.755, 0.08802, 0.9721, 0.08802, 0.973, 0.1165, 0.755, 0.08802, 0.973, 0.1165, 0.7559, 0.1165, 0.756, 0.05959, 0.9731, 0.05959, 0.9721, 0.08802, 0.756, 0.05959, 0.9721, 0.08802, 0.755, 0.08802, 0.757, 0.03117, 0.9741, 0.03117, 0.9731, 0.05959, 0.757, 0.03117, 0.9731, 0.05959, 0.756, 0.05959, 0.7694, 0.3427, 0.9865, 0.3427, 0.9881, 0.3711, 0.7694, 0.3427, 0.9881, 0.3711, 0.771, 0.3711, 0.6585, 0.03344, 0.6583, 0.06348, 0.6441, 0.06329, 0.6585, 0.03344, 0.6441, 0.06329, 0.6444, 0.0334, 0.6593, 0.123, 0.6582, 0.1532, 0.6441, 0.1528, 0.6593, 0.123, 0.6441, 0.1528, 0.6445, 0.1223, 0.6578, 0.1651, 0.6437, 0.1647, 0.6441, 0.1528, 0.6578, 0.1651, 0.6441, 0.1528, 0.6582, 0.1532, 0.5337, 0.5929, 0.441, 0.5108, 0.7111, 0.6014, 0.5337, 0.5929, 0.7111, 0.6014, 0.7079, 0.6243, 0.5029, 0.7524, 0.6775, 0.7782, 0.6732, 0.8009, 0.5029, 0.7524, 0.6732, 0.8009, 0.3891, 0.8004, 0.5962, 0.3548, 0.5831, 0.3051, 0.6999, 0.2744, 0.5962, 0.3548, 0.6999, 0.2744, 0.713, 0.3241, 0.5734, 0.2682, 0.6902, 0.2375, 0.6999, 0.2744, 0.5734, 0.2682, 0.6999, 0.2744, 0.5831, 0.3051, 0.5734, 0.2682, 0.5603, 0.2184, 0.6771, 0.1877, 0.5734, 0.2682, 0.6771, 0.1877, 0.6902, 0.2375, 0.6999, 0.2744, 0.6902, 0.2375, 0.7399, 0.2244, 0.6999, 0.2744, 0.7399, 0.2244, 0.7496, 0.2613, 0.5831, 0.3051, 0.5333, 0.3182, 0.5236, 0.2813, 0.5831, 0.3051, 0.5236, 0.2813, 0.5734, 0.2682, 0.3525, 0.3635, 0.3432, 0.3265, 0.2933, 0.3392, 0.3525, 0.3635, 0.2933, 0.3392, 0.3027, 0.3762, 0.4696, 0.3338, 0.5195, 0.3212, 0.5101, 0.2842, 0.4696, 0.3338, 0.5101, 0.2842, 0.4602, 0.2968, 0.3432, 0.3265, 0.4602, 0.2968, 0.4476, 0.247, 0.3432, 0.3265, 0.4476, 0.247, 0.3305, 0.2767, 0.3432, 0.3265, 0.3525, 0.3635, 0.4696, 0.3338, 0.3432, 0.3265, 0.4696, 0.3338, 0.4602, 0.2968, 0.3652, 0.4134, 0.4823, 0.3837, 0.4696, 0.3338, 0.3652, 0.4134, 0.4696, 0.3338, 0.3525, 0.3635, 0.06118, 0.4936, 0.09638, 0.4752, 0.1111, 0.5034, 0.06118, 0.4936, 0.1111, 0.5034, 0.07586, 0.5217, 0.1669, 0.4385, 0.2022, 0.4201, 0.2169, 0.4483, 0.1669, 0.4385, 0.2169, 0.4483, 0.1816, 0.4667, 0.1317, 0.4568, 0.1669, 0.4385, 0.1816, 0.4667, 0.1317, 0.4568, 0.1816, 0.4667, 0.1464, 0.485, 0.09638, 0.4752, 0.1317, 0.4568, 0.1464, 0.485, 0.09638, 0.4752, 0.1464, 0.485, 0.1111, 0.5034, 0.09533, 0.4449, 0.0669, 0.4175, 0.08286, 0.4067, 0.09533, 0.4449, 0.08286, 0.4067, 0.1031, 0.4293, 0.1776, 0.3973, 0.1669, 0.4385, 0.1528, 0.4267, 0.1776, 0.3973, 0.1528, 0.4267, 0.1577, 0.3943, 0.1669, 0.4385, 0.1317, 0.4568, 0.1296, 0.4396, 0.1669, 0.4385, 0.1296, 0.4396, 0.1528, 0.4267, 0.1317, 0.4568, 0.09533, 0.4449, 0.1031, 0.4293, 0.1317, 0.4568, 0.1031, 0.4293, 0.1296, 0.4396, 0.1432, 0.5614, 0.1359, 0.5223, 0.1525, 0.5245, 0.1432, 0.5614, 0.1525, 0.5245, 0.1603, 0.5541, 0.1816, 0.4667, 0.2211, 0.4812, 0.2126, 0.4984, 0.1816, 0.4667, 0.2126, 0.4984, 0.1829, 0.4841, 0.1464, 0.485, 0.1816, 0.4667, 0.1829, 0.4841, 0.1464, 0.485, 0.1829, 0.4841, 0.159, 0.4963, 0.1359, 0.5223, 0.1464, 0.485, 0.159, 0.4963, 0.1359, 0.5223, 0.159, 0.4963, 0.1525, 0.5245, 0.234, 0.03486, 0.2339, 0.02345, 0.3207, 0.02309, 0.234, 0.03486, 0.3207, 0.02309, 0.3208, 0.0345, 0.234, 0.04627, 0.234, 0.03486, 0.3208, 0.0345, 0.234, 0.04627, 0.3208, 0.0345, 0.3208, 0.04591, 0.2341, 0.05768, 0.234, 0.04627, 0.3208, 0.04591, 0.2341, 0.05768, 0.3208, 0.04591, 0.3208, 0.05732, 0.2342, 0.06909, 0.2341, 0.05768, 0.3208, 0.05732, 0.2342, 0.06909, 0.3208, 0.05732, 0.3209, 0.06873, 0.2343, 0.0805, 0.2342, 0.06909, 0.3209, 0.06873, 0.2343, 0.0805, 0.3209, 0.06873, 0.321, 0.08014, 0.2344, 0.09191, 0.2343, 0.0805, 0.321, 0.08014, 0.2344, 0.09191, 0.321, 0.08014, 0.3211, 0.09155, 0.2344, 0.1033, 0.2344, 0.09191, 0.3211, 0.09155, 0.2344, 0.1033, 0.3211, 0.09155, 0.3211, 0.103, 0.2339, 0.02345, 0.2338, 0.01204, 0.3206, 0.01168, 0.2339, 0.02345, 0.3206, 0.01168, 0.3207, 0.02309, 0.3349, 0.09726, 0.3406, 0.111, 0.3292, 0.111, 0.3349, 0.09726, 0.3486, 0.103, 0.3406, 0.111, 0.3349, 0.09726, 0.3486, 0.09155, 0.3486, 0.103, 0.3349, 0.09726, 0.3406, 0.08352, 0.3486, 0.09155, 0.3349, 0.09726, 0.3292, 0.08352, 0.3406, 0.08352, 0.3349, 0.09726, 0.3211, 0.09155, 0.3292, 0.08352, 0.3349, 0.09726, 0.3211, 0.103, 0.3211, 0.09155, 0.3349, 0.09726, 0.3292, 0.111, 0.3211, 0.103, 0.8229, 0.815, 0.801, 0.8077, 0.8196, 0.7684, 0.8229, 0.815, 0.8196, 0.7684, 0.834, 0.7739, 0.8724, 0.8207, 0.8229, 0.815, 0.834, 0.7739, 0.8724, 0.8207, 0.834, 0.7739, 0.8676, 0.7742, 0.801, 0.8077, 0.7616, 0.7795, 0.7923, 0.7491, 0.801, 0.8077, 0.7923, 0.7491, 0.8196, 0.7684, 0.9425, 0.7515, 0.9268, 0.768, 0.9104, 0.7501, 0.9425, 0.7515, 0.9104, 0.7501, 0.9219, 0.7337, 0.9268, 0.768, 0.889, 0.7945, 0.8802, 0.7706, 0.9268, 0.768, 0.8802, 0.7706, 0.9104, 0.7501, 0.7646, 0.7517, 0.747, 0.7092, 0.7713, 0.6991, 0.7646, 0.7517, 0.7713, 0.6991, 0.7846, 0.7386, 0.889, 0.7945, 0.8724, 0.8207, 0.8676, 0.7742, 0.889, 0.7945, 0.8676, 0.7742, 0.8802, 0.7706, 0.7616, 0.7795, 0.7646, 0.7517, 0.7846, 0.7386, 0.7616, 0.7795, 0.7846, 0.7386, 0.7923, 0.7491, 0.7923, 0.7491, 0.7846, 0.7386, 0.8063, 0.7256, 0.7923, 0.7491, 0.8063, 0.7256, 0.8114, 0.7332, 0.8802, 0.7706, 0.8676, 0.7742, 0.8621, 0.7502, 0.8802, 0.7706, 0.8621, 0.7502, 0.8708, 0.7471, 0.7846, 0.7386, 0.7713, 0.6991, 0.7991, 0.7024, 0.7846, 0.7386, 0.7991, 0.7024, 0.8063, 0.7256, 0.9104, 0.7501, 0.8802, 0.7706, 0.8708, 0.7471, 0.9104, 0.7501, 0.8708, 0.7471, 0.8916, 0.7348, 0.9219, 0.7337, 0.9104, 0.7501, 0.8916, 0.7348, 0.9219, 0.7337, 0.8916, 0.7348, 0.897, 0.7255, 0.8196, 0.7684, 0.7923, 0.7491, 0.8114, 0.7332, 0.8196, 0.7684, 0.8114, 0.7332, 0.8288, 0.7483, 0.8676, 0.7742, 0.834, 0.7739, 0.8389, 0.7523, 0.8676, 0.7742, 0.8389, 0.7523, 0.8621, 0.7502, 0.834, 0.7739, 0.8196, 0.7684, 0.8288, 0.7483, 0.834, 0.7739, 0.8288, 0.7483, 0.8389, 0.7523, 0.8838, 0.6991, 0.8912, 0.7034, 0.8695, 0.7406, 0.8838, 0.6991, 0.8695, 0.7406, 0.8621, 0.7363, 0.897, 0.7255, 0.8916, 0.7348, 0.8695, 0.7406, 0.897, 0.7255, 0.8695, 0.7406, 0.8912, 0.7034, 0.8617, 0.7049, 0.8838, 0.6991, 0.8621, 0.7363, 0.8617, 0.7049, 0.8621, 0.7363, 0.8563, 0.7142, 0.2861, 0.6478, 0.2763, 0.5951, 0.2952, 0.598, 0.2861, 0.6478, 0.2952, 0.598, 0.304, 0.6358, 0.3261, 0.5195, 0.3366, 0.5361, 0.2952, 0.598, 0.3261, 0.5195, 0.2952, 0.598, 0.2763, 0.5951, 0.3261, 0.5195, 0.3799, 0.5072, 0.3757, 0.5292, 0.3261, 0.5195, 0.3757, 0.5292, 0.3366, 0.5361, 0.3799, 0.5072, 0.4474, 0.5505, 0.4298, 0.5628, 0.3799, 0.5072, 0.4298, 0.5628, 0.3757, 0.5292, 0.4474, 0.5505, 0.4579, 0.6043, 0.438, 0.6014, 0.4474, 0.5505, 0.438, 0.6014, 0.4298, 0.5628, 0.4579, 0.6043, 0.4065, 0.6802, 0.3966, 0.6631, 0.4579, 0.6043, 0.3966, 0.6631, 0.438, 0.6014, 0.4065, 0.6802, 0.3528, 0.6914, 0.3574, 0.6702, 0.4065, 0.6802, 0.3574, 0.6702, 0.3966, 0.6631, 0.3528, 0.6914, 0.2861, 0.6478, 0.304, 0.6358, 0.3528, 0.6914, 0.304, 0.6358, 0.3574, 0.6702, 0.1103, 0.2868, 0.07029, 0.2468, 0.09063, 0.2385, 0.1103, 0.2868, 0.09063, 0.2385, 0.1192, 0.2682, 0.1103, 0.2868, 0.1192, 0.2682, 0.196, 0.2691, 0.1103, 0.2868, 0.196, 0.2691, 0.2042, 0.2872, 0.2448, 0.2488, 0.2042, 0.2872, 0.196, 0.2691, 0.2448, 0.2488, 0.196, 0.2691, 0.2238, 0.24, 0.2445, 0.1641, 0.2448, 0.2488, 0.2238, 0.24, 0.2445, 0.1641, 0.2238, 0.24, 0.223, 0.1728, 0.2032, 0.1255, 0.2445, 0.1641, 0.223, 0.1728, 0.2032, 0.1255, 0.223, 0.1728, 0.195, 0.1437, 0.1098, 0.1263, 0.2032, 0.1255, 0.195, 0.1437, 0.1098, 0.1263, 0.195, 0.1437, 0.1183, 0.1446, 0.06977, 0.1661, 0.1098, 0.1263, 0.1183, 0.1446, 0.06977, 0.1661, 0.1183, 0.1446, 0.09074, 0.1745, 0.07029, 0.2468, 0.06977, 0.1661, 0.09074, 0.1745, 0.07029, 0.2468, 0.09074, 0.1745, 0.09063, 0.2385, 0.2126, 0.4984, 0.1525, 0.5245, 0.159, 0.4963, 0.2126, 0.4984, 0.159, 0.4963, 0.1829, 0.4841, 0.1577, 0.3943, 0.1528, 0.4267, 0.1296, 0.4396, 0.1577, 0.3943, 0.1296, 0.4396, 0.1031, 0.4293, 0.304, 0.6358, 0.2952, 0.598, 0.3366, 0.5361, 0.304, 0.6358, 0.3366, 0.5361, 0.3757, 0.5292, 0.4298, 0.5628, 0.438, 0.6014, 0.3966, 0.6631, 0.4298, 0.5628, 0.3966, 0.6631, 0.3574, 0.6702, 0.9048, 0.8685, 0.8181, 0.8671, 0.8184, 0.8917, 0.9048, 0.8685, 0.8184, 0.8917, 0.9054, 0.8863, 0.9068, 0.9039, 0.9054, 0.8863, 0.8184, 0.8917, 0.9068, 0.9039, 0.8184, 0.8917, 0.8266, 0.9141, 0.9068, 0.9039, 0.8266, 0.9141, 0.8349, 0.9317, 0.9068, 0.9039, 0.8349, 0.9317, 0.909, 0.9217, 0.909, 0.9217, 0.8349, 0.9317, 0.8402, 0.9479, 0.909, 0.9217, 0.8402, 0.9479, 0.9111, 0.9396, 0.9111, 0.9396, 0.8402, 0.9479, 0.8424, 0.9642, 0.9111, 0.9396, 0.8424, 0.9642, 0.9128, 0.9575, 0.9142, 0.9754, 0.9128, 0.9575, 0.8424, 0.9642, 0.9142, 0.9754, 0.8424, 0.9642, 0.8414, 0.9805, 0.9053, 0.851, 0.9066, 0.8336, 0.8333, 0.8279, 0.9053, 0.851, 0.8333, 0.8279, 0.8256, 0.8447, 0.9053, 0.851, 0.8256, 0.8447, 0.8181, 0.8671, 0.9053, 0.851, 0.8181, 0.8671, 0.9048, 0.8685, 0.8266, 0.9141, 0.8054, 0.9188, 0.806, 0.9377, 0.8266, 0.9141, 0.806, 0.9377, 0.8349, 0.9317, 0.8184, 0.8917, 0.8054, 0.893, 0.8054, 0.9188, 0.8184, 0.8917, 0.8054, 0.9188, 0.8266, 0.9141, 0.8181, 0.8671, 0.8047, 0.8656, 0.8054, 0.893, 0.8181, 0.8671, 0.8054, 0.893, 0.8184, 0.8917, 0.8349, 0.9317, 0.806, 0.9377, 0.8065, 0.953, 0.8349, 0.9317, 0.8065, 0.953, 0.8402, 0.9479, 0.8402, 0.9479, 0.8065, 0.953, 0.8084, 0.9675, 0.8402, 0.9479, 0.8084, 0.9675, 0.8424, 0.9642, 0.8424, 0.9642, 0.8084, 0.9675, 0.8105, 0.9835, 0.8424, 0.9642, 0.8105, 0.9835, 0.8414, 0.9805, 0.8333, 0.8279, 0.806, 0.821, 0.805, 0.84, 0.8333, 0.8279, 0.805, 0.84, 0.8256, 0.8447, 0.8256, 0.8447, 0.805, 0.84, 0.8047, 0.8656, 0.8256, 0.8447, 0.8047, 0.8656, 0.8181, 0.8671, 0.8054, 0.9188, 0.8054, 0.893, 0.7922, 0.8919, 0.8054, 0.9188, 0.7922, 0.8919, 0.783, 0.9155, 0.8054, 0.893, 0.8047, 0.8656, 0.7919, 0.8664, 0.8054, 0.893, 0.7919, 0.8664, 0.7922, 0.8919, 0.8047, 0.8656, 0.805, 0.84, 0.7835, 0.8431, 0.8047, 0.8656, 0.7835, 0.8431, 0.7919, 0.8664, 0.805, 0.84, 0.806, 0.821, 0.7763, 0.8238, 0.805, 0.84, 0.7763, 0.8238, 0.7835, 0.8431, 0.8105, 0.9835, 0.8084, 0.9675, 0.7726, 0.971, 0.8105, 0.9835, 0.7726, 0.971, 0.7773, 0.9892, 0.8084, 0.9675, 0.8065, 0.953, 0.7718, 0.9534, 0.8084, 0.9675, 0.7718, 0.9534, 0.7726, 0.971, 0.8065, 0.953, 0.806, 0.9377, 0.7753, 0.9353, 0.8065, 0.953, 0.7753, 0.9353, 0.7718, 0.9534, 0.806, 0.9377, 0.8054, 0.9188, 0.783, 0.9155, 0.806, 0.9377, 0.783, 0.9155, 0.7753, 0.9353, 0.6233, 0.9414, 0.6552, 0.9382, 0.6465, 0.9176, 0.6233, 0.9414, 0.6465, 0.9176, 0.6234, 0.9217, 0.6231, 0.9572, 0.6592, 0.9567, 0.6552, 0.9382, 0.6231, 0.9572, 0.6552, 0.9382, 0.6233, 0.9414, 0.6214, 0.9725, 0.6592, 0.9747, 0.6592, 0.9567, 0.6214, 0.9725, 0.6592, 0.9567, 0.6231, 0.9572, 0.6195, 0.9896, 0.6554, 0.9944, 0.6592, 0.9747, 0.6195, 0.9896, 0.6592, 0.9747, 0.6214, 0.9725, 0.6194, 0.8411, 0.6423, 0.843, 0.6492, 0.8224, 0.6194, 0.8411, 0.6492, 0.8224, 0.6171, 0.821, 0.6213, 0.8674, 0.6344, 0.8675, 0.6423, 0.843, 0.6213, 0.8674, 0.6423, 0.843, 0.6194, 0.8411, 0.6222, 0.8952, 0.6356, 0.8932, 0.6344, 0.8675, 0.6222, 0.8952, 0.6344, 0.8675, 0.6213, 0.8674, 0.6234, 0.9217, 0.6465, 0.9176, 0.6356, 0.8932, 0.6234, 0.9217, 0.6356, 0.8932, 0.6222, 0.8952, 0.5983, 0.8478, 0.6078, 0.8696, 0.6213, 0.8674, 0.5983, 0.8478, 0.6213, 0.8674, 0.6194, 0.8411, 0.5883, 0.831, 0.5983, 0.8478, 0.6194, 0.8411, 0.5883, 0.831, 0.6194, 0.8411, 0.6171, 0.821, 0.5855, 0.969, 0.5861, 0.9863, 0.6195, 0.9896, 0.5855, 0.969, 0.6195, 0.9896, 0.6214, 0.9725, 0.5881, 0.9522, 0.5855, 0.969, 0.6214, 0.9725, 0.5881, 0.9522, 0.6214, 0.9725, 0.6231, 0.9572, 0.5937, 0.9356, 0.5881, 0.9522, 0.6231, 0.9572, 0.5937, 0.9356, 0.6231, 0.9572, 0.6233, 0.9414, 0.6078, 0.8696, 0.609, 0.8946, 0.6222, 0.8952, 0.6078, 0.8696, 0.6222, 0.8952, 0.6213, 0.8674, 0.609, 0.8946, 0.6018, 0.9175, 0.6234, 0.9217, 0.609, 0.8946, 0.6234, 0.9217, 0.6222, 0.8952, 0.6018, 0.9175, 0.5937, 0.9356, 0.6233, 0.9414, 0.6018, 0.9175, 0.6233, 0.9414, 0.6234, 0.9217, 0.6465, 0.9176, 0.783, 0.9155, 0.7922, 0.8919, 0.6465, 0.9176, 0.7922, 0.8919, 0.6356, 0.8932, 0.6356, 0.8932, 0.7922, 0.8919, 0.7919, 0.8664, 0.6356, 0.8932, 0.7919, 0.8664, 0.6344, 0.8675, 0.6344, 0.8675, 0.7919, 0.8664, 0.7835, 0.8431, 0.6344, 0.8675, 0.7835, 0.8431, 0.6423, 0.843, 0.6423, 0.843, 0.7835, 0.8431, 0.7763, 0.8238, 0.6423, 0.843, 0.7763, 0.8238, 0.6492, 0.8224, 0.6554, 0.9944, 0.7773, 0.9892, 0.7726, 0.971, 0.6554, 0.9944, 0.7726, 0.971, 0.6592, 0.9747, 0.6592, 0.9747, 0.7726, 0.971, 0.7718, 0.9534, 0.6592, 0.9747, 0.7718, 0.9534, 0.6592, 0.9567, 0.6592, 0.9567, 0.7718, 0.9534, 0.7753, 0.9353, 0.6592, 0.9567, 0.7753, 0.9353, 0.6552, 0.9382, 0.6552, 0.9382, 0.7753, 0.9353, 0.783, 0.9155, 0.6552, 0.9382, 0.783, 0.9155, 0.6465, 0.9176, 0.475, 0.8709, 0.4708, 0.8834, 0.4917, 0.8864, 0.475, 0.8709, 0.4917, 0.8864, 0.4908, 0.8725, 0.4776, 0.8532, 0.475, 0.8709, 0.4908, 0.8725, 0.4776, 0.8532, 0.4908, 0.8725, 0.488, 0.8535, 0.4768, 0.9577, 0.4788, 0.9778, 0.4879, 0.9772, 0.4768, 0.9577, 0.4879, 0.9772, 0.4877, 0.9564, 0.4708, 0.8834, 0.467, 0.8946, 0.492, 0.8976, 0.4708, 0.8834, 0.492, 0.8976, 0.4917, 0.8864, 0.467, 0.8946, 0.4642, 0.9067, 0.491, 0.9084, 0.467, 0.8946, 0.491, 0.9084, 0.492, 0.8976, 0.4642, 0.9067, 0.4651, 0.9207, 0.4899, 0.9202, 0.4642, 0.9067, 0.4899, 0.9202, 0.491, 0.9084, 0.4651, 0.9207, 0.4701, 0.9375, 0.4887, 0.9355, 0.4651, 0.9207, 0.4887, 0.9355, 0.4899, 0.9202, 0.4701, 0.9375, 0.4768, 0.9577, 0.4877, 0.9564, 0.4701, 0.9375, 0.4877, 0.9564, 0.4887, 0.9355, 0.4908, 0.8725, 0.5074, 0.8683, 0.4979, 0.8512, 0.4908, 0.8725, 0.4979, 0.8512, 0.488, 0.8535, 0.4879, 0.9772, 0.497, 0.9773, 0.498, 0.9574, 0.4879, 0.9772, 0.498, 0.9574, 0.4877, 0.9564, 0.4877, 0.9564, 0.498, 0.9574, 0.5065, 0.9395, 0.4877, 0.9564, 0.5065, 0.9395, 0.4887, 0.9355, 0.4887, 0.9355, 0.5065, 0.9395, 0.5144, 0.9244, 0.4887, 0.9355, 0.5144, 0.9244, 0.4899, 0.9202, 0.4899, 0.9202, 0.5144, 0.9244, 0.5188, 0.9103, 0.4899, 0.9202, 0.5188, 0.9103, 0.491, 0.9084, 0.491, 0.9084, 0.5188, 0.9103, 0.5189, 0.8965, 0.491, 0.9084, 0.5189, 0.8965, 0.492, 0.8976, 0.492, 0.8976, 0.5189, 0.8965, 0.515, 0.8828, 0.492, 0.8976, 0.515, 0.8828, 0.4917, 0.8864, 0.4917, 0.8864, 0.515, 0.8828, 0.5074, 0.8683, 0.4917, 0.8864, 0.5074, 0.8683, 0.4908, 0.8725, 0.497, 0.9773, 0.5861, 0.9863, 0.5855, 0.969, 0.497, 0.9773, 0.5855, 0.969, 0.498, 0.9574, 0.498, 0.9574, 0.5855, 0.969, 0.5881, 0.9522, 0.498, 0.9574, 0.5881, 0.9522, 0.5065, 0.9395, 0.5065, 0.9395, 0.5881, 0.9522, 0.5937, 0.9356, 0.5065, 0.9395, 0.5937, 0.9356, 0.5144, 0.9244, 0.5144, 0.9244, 0.5937, 0.9356, 0.6018, 0.9175, 0.5144, 0.9244, 0.6018, 0.9175, 0.5188, 0.9103, 0.5188, 0.9103, 0.6018, 0.9175, 0.609, 0.8946, 0.5188, 0.9103, 0.609, 0.8946, 0.5189, 0.8965, 0.5189, 0.8965, 0.609, 0.8946, 0.6078, 0.8696, 0.5189, 0.8965, 0.6078, 0.8696, 0.515, 0.8828, 0.515, 0.8828, 0.6078, 0.8696, 0.5983, 0.8478, 0.515, 0.8828, 0.5983, 0.8478, 0.5074, 0.8683, 0.5074, 0.8683, 0.5983, 0.8478, 0.5883, 0.831, 0.5074, 0.8683, 0.5883, 0.831, 0.4979, 0.8512, 0.1785, 0.9815, 0.1873, 0.9894, 0.145, 0.9826, 0.1785, 0.9815, 0.145, 0.9826, 0.1526, 0.9695, 0.2152, 0.9891, 0.2241, 0.9812, 0.2499, 0.9694, 0.2152, 0.9891, 0.2499, 0.9694, 0.2575, 0.9824, 0.1443, 0.9265, 0.1341, 0.9479, 0.1178, 0.9461, 0.1443, 0.9265, 0.1178, 0.9461, 0.1313, 0.9206, 0.2712, 0.9206, 0.2847, 0.946, 0.2684, 0.9478, 0.2712, 0.9206, 0.2684, 0.9478, 0.2583, 0.9265, 0.1443, 0.9265, 0.1313, 0.9206, 0.1379, 0.8926, 0.1443, 0.9265, 0.1379, 0.8926, 0.1514, 0.8966, 0.2712, 0.9206, 0.2583, 0.9265, 0.2513, 0.8966, 0.2712, 0.9206, 0.2513, 0.8966, 0.2648, 0.8927, 0.1546, 0.8719, 0.1514, 0.8966, 0.1379, 0.8926, 0.1546, 0.8719, 0.1379, 0.8926, 0.1399, 0.8702, 0.2628, 0.8703, 0.2648, 0.8927, 0.2513, 0.8966, 0.2628, 0.8703, 0.2513, 0.8966, 0.2481, 0.8719, 0.1546, 0.8719, 0.1399, 0.8702, 0.137, 0.8502, 0.1546, 0.8719, 0.137, 0.8502, 0.1541, 0.8473, 0.2628, 0.8703, 0.2481, 0.8719, 0.2487, 0.8472, 0.2628, 0.8703, 0.2487, 0.8472, 0.2658, 0.8503, 0.1864, 0.8536, 0.2014, 0.8553, 0.1942, 0.8804, 0.1864, 0.8536, 0.1942, 0.8804, 0.1801, 0.8773, 0.2014, 0.8553, 0.2163, 0.8534, 0.2226, 0.8772, 0.2014, 0.8553, 0.2226, 0.8772, 0.2086, 0.8804, 0.1801, 0.8773, 0.1942, 0.8804, 0.1831, 0.9086, 0.1801, 0.8773, 0.1831, 0.9086, 0.17, 0.9044, 0.2086, 0.8804, 0.2226, 0.8772, 0.2327, 0.9043, 0.2086, 0.8804, 0.2327, 0.9043, 0.2196, 0.9085, 0.1785, 0.9815, 0.1605, 0.9598, 0.1796, 0.959, 0.1785, 0.9815, 0.1796, 0.959, 0.1873, 0.9894, 0.2152, 0.9891, 0.223, 0.9588, 0.2421, 0.9596, 0.2152, 0.9891, 0.2421, 0.9596, 0.2241, 0.9812, 0.1624, 0.9347, 0.1765, 0.9376, 0.1796, 0.959, 0.1624, 0.9347, 0.1796, 0.959, 0.1605, 0.9598, 0.2262, 0.9375, 0.2402, 0.9346, 0.2421, 0.9596, 0.2262, 0.9375, 0.2421, 0.9596, 0.223, 0.9588, 0.1624, 0.9347, 0.17, 0.9044, 0.1831, 0.9086, 0.1624, 0.9347, 0.1831, 0.9086, 0.1765, 0.9376, 0.2262, 0.9375, 0.2196, 0.9085, 0.2327, 0.9043, 0.2262, 0.9375, 0.2327, 0.9043, 0.2402, 0.9346, 0.1526, 0.9695, 0.145, 0.9826, 0.1242, 0.9672, 0.1526, 0.9695, 0.1242, 0.9672, 0.1388, 0.9619, 0.2575, 0.9824, 0.2499, 0.9694, 0.2637, 0.9617, 0.2575, 0.9824, 0.2637, 0.9617, 0.2782, 0.9671, 0.1388, 0.9619, 0.1242, 0.9672, 0.1178, 0.9461, 0.1388, 0.9619, 0.1178, 0.9461, 0.1341, 0.9479, 0.2782, 0.9671, 0.2637, 0.9617, 0.2684, 0.9478, 0.2782, 0.9671, 0.2684, 0.9478, 0.2847, 0.946, 0.2481, 0.8719, 0.2226, 0.8772, 0.2163, 0.8534, 0.2481, 0.8719, 0.2163, 0.8534, 0.2487, 0.8472, 0.2513, 0.8966, 0.2327, 0.9043, 0.2226, 0.8772, 0.2513, 0.8966, 0.2226, 0.8772, 0.2481, 0.8719, 0.2583, 0.9265, 0.2402, 0.9346, 0.2327, 0.9043, 0.2583, 0.9265, 0.2327, 0.9043, 0.2513, 0.8966, 0.2684, 0.9478, 0.2421, 0.9596, 0.2402, 0.9346, 0.2684, 0.9478, 0.2402, 0.9346, 0.2583, 0.9265, 0.2499, 0.9694, 0.2421, 0.9596, 0.2684, 0.9478, 0.2499, 0.9694, 0.2684, 0.9478, 0.2637, 0.9617, 0.2241, 0.9812, 0.2421, 0.9596, 0.2499, 0.9694, 0.1546, 0.8719, 0.1541, 0.8473, 0.1864, 0.8536, 0.1546, 0.8719, 0.1864, 0.8536, 0.1801, 0.8773, 0.1514, 0.8966, 0.1546, 0.8719, 0.1801, 0.8773, 0.1514, 0.8966, 0.1801, 0.8773, 0.17, 0.9044, 0.1443, 0.9265, 0.1514, 0.8966, 0.17, 0.9044, 0.1443, 0.9265, 0.17, 0.9044, 0.1624, 0.9347, 0.1341, 0.9479, 0.1443, 0.9265, 0.1624, 0.9347, 0.1341, 0.9479, 0.1624, 0.9347, 0.1605, 0.9598, 0.1526, 0.9695, 0.1388, 0.9619, 0.1341, 0.9479, 0.1526, 0.9695, 0.1341, 0.9479, 0.1605, 0.9598, 0.1785, 0.9815, 0.1526, 0.9695, 0.1605, 0.9598, 0.09428, 0.7918, 0.125, 0.7635, 0.1558, 0.7922, 0.09428, 0.7918, 0.1558, 0.7922, 0.1398, 0.8233, 0.2777, 0.7635, 0.3084, 0.7919, 0.2629, 0.8232, 0.2777, 0.7635, 0.2629, 0.8232, 0.247, 0.7921, 0.1398, 0.8233, 0.1558, 0.7922, 0.189, 0.8184, 0.1398, 0.8233, 0.189, 0.8184, 0.1879, 0.838, 0.247, 0.7921, 0.2629, 0.8232, 0.215, 0.8379, 0.247, 0.7921, 0.215, 0.8379, 0.2138, 0.8183, 0.3084, 0.7919, 0.3171, 0.8207, 0.2814, 0.8343, 0.3084, 0.7919, 0.2814, 0.8343, 0.2629, 0.8232, 0.08556, 0.8206, 0.09428, 0.7918, 0.1398, 0.8233, 0.08556, 0.8206, 0.1398, 0.8233, 0.1213, 0.8343, 0.125, 0.7635, 0.1565, 0.7551, 0.1711, 0.7803, 0.125, 0.7635, 0.1711, 0.7803, 0.1558, 0.7922, 0.2462, 0.755, 0.2777, 0.7635, 0.247, 0.7921, 0.2462, 0.755, 0.247, 0.7921, 0.2317, 0.7802, 0.1558, 0.7922, 0.1711, 0.7803, 0.2014, 0.815, 0.1558, 0.7922, 0.2014, 0.815, 0.189, 0.8184, 0.2317, 0.7802, 0.247, 0.7921, 0.2138, 0.8183, 0.2317, 0.7802, 0.2138, 0.8183, 0.2014, 0.815, 0.1541, 0.8473, 0.137, 0.8502, 0.1213, 0.8343, 0.1541, 0.8473, 0.1213, 0.8343, 0.1398, 0.8233, 0.2487, 0.8472, 0.2629, 0.8232, 0.2814, 0.8343, 0.2487, 0.8472, 0.2814, 0.8343, 0.2658, 0.8503, 0.2487, 0.8472, 0.2163, 0.8534, 0.215, 0.8379, 0.2487, 0.8472, 0.215, 0.8379, 0.2629, 0.8232, 0.1541, 0.8473, 0.1398, 0.8233, 0.1879, 0.838, 0.1541, 0.8473, 0.1879, 0.838, 0.1864, 0.8536, 0.2163, 0.8534, 0.2014, 0.8553, 0.2014, 0.8397, 0.2163, 0.8534, 0.2014, 0.8397, 0.215, 0.8379, 0.1864, 0.8536, 0.1879, 0.838, 0.2014, 0.8397, 0.1864, 0.8536, 0.2014, 0.8397, 0.2014, 0.8553, 0.215, 0.8379, 0.2014, 0.8397, 0.2014, 0.815, 0.215, 0.8379, 0.2014, 0.815, 0.2138, 0.8183, 0.1879, 0.838, 0.189, 0.8184, 0.2014, 0.815, 0.1879, 0.838, 0.2014, 0.815, 0.2014, 0.8397, 0.223, 0.1728, 0.09074, 0.1745, 0.1183, 0.1446, 0.223, 0.1728, 0.1183, 0.1446, 0.195, 0.1437, 0.09063, 0.2385, 0.2238, 0.24, 0.196, 0.2691, 0.09063, 0.2385, 0.196, 0.2691, 0.1192, 0.2682, 0.3377, 0.9556, 0.3123, 0.9555, 0.3197, 0.963, 0.3377, 0.9556, 0.3197, 0.963, 0.3303, 0.963, 0.3378, 0.9451, 0.3124, 0.945, 0.3123, 0.9555, 0.3378, 0.9451, 0.3123, 0.9555, 0.3377, 0.9556, 0.3124, 0.945, 0.3378, 0.9451, 0.3304, 0.9376, 0.3124, 0.945, 0.3304, 0.9376, 0.3199, 0.9376, 0.3601, 0.7595, 0.3084, 0.7919, 0.2777, 0.7635, 0.3601, 0.7595, 0.2777, 0.7635, 0.3161, 0.7276, 0.08674, 0.7276, 0.125, 0.7635, 0.09428, 0.7918, 0.08674, 0.7276, 0.09428, 0.7918, 0.04269, 0.7594, 0.1533, 0.729, 0.1565, 0.7551, 0.125, 0.7635, 0.1533, 0.729, 0.125, 0.7635, 0.08674, 0.7276, 0.3161, 0.7276, 0.2777, 0.7635, 0.2462, 0.755, 0.3161, 0.7276, 0.2462, 0.755, 0.2495, 0.7289, 0.3581, 0.8153, 0.3171, 0.8207, 0.3084, 0.7919, 0.3581, 0.8153, 0.3084, 0.7919, 0.3601, 0.7595, 0.04269, 0.7594, 0.09428, 0.7918, 0.08556, 0.8206, 0.04269, 0.7594, 0.08556, 0.8206, 0.0446, 0.8151, 0.3601, 0.7595, 0.3161, 0.7276, 0.3312, 0.7125, 0.3601, 0.7595, 0.3312, 0.7125, 0.3707, 0.7478, 0.08674, 0.7276, 0.04269, 0.7594, 0.03213, 0.7477, 0.08674, 0.7276, 0.03213, 0.7477, 0.07169, 0.7125, 0.1533, 0.729, 0.08674, 0.7276, 0.07169, 0.7125, 0.1533, 0.729, 0.07169, 0.7125, 0.154, 0.7177, 0.3161, 0.7276, 0.2495, 0.7289, 0.2488, 0.7176, 0.3161, 0.7276, 0.2488, 0.7176, 0.3312, 0.7125, 0.3581, 0.8153, 0.3601, 0.7595, 0.3707, 0.7478, 0.3581, 0.8153, 0.3707, 0.7478, 0.3674, 0.8158, 0.04269, 0.7594, 0.0446, 0.8151, 0.03535, 0.8156, 0.04269, 0.7594, 0.03535, 0.8156, 0.03213, 0.7477, 0.3707, 0.7478, 0.3312, 0.7125, 0.3353, 0.7024, 0.3707, 0.7478, 0.3353, 0.7024, 0.3787, 0.7447, 0.07169, 0.7125, 0.03213, 0.7477, 0.02415, 0.7446, 0.07169, 0.7125, 0.02415, 0.7446, 0.06761, 0.7024, 0.154, 0.7177, 0.07169, 0.7125, 0.06761, 0.7024, 0.154, 0.7177, 0.06761, 0.7024, 0.1547, 0.7063, 0.3312, 0.7125, 0.2488, 0.7176, 0.2481, 0.7061, 0.3312, 0.7125, 0.2481, 0.7061, 0.3353, 0.7024, 0.3674, 0.8158, 0.3707, 0.7478, 0.3787, 0.7447, 0.3674, 0.8158, 0.3787, 0.7447, 0.3788, 0.8158, 0.03213, 0.7477, 0.03535, 0.8156, 0.02391, 0.8156, 0.03213, 0.7477, 0.02391, 0.8156, 0.02415, 0.7446, 0.3377, 0.9556, 0.3919, 0.9599, 0.3921, 0.9472, 0.3377, 0.9556, 0.3921, 0.9472, 0.3378, 0.9451, 0.3337, 0.873, 0.3365, 0.8828, 0.3906, 0.8723, 0.3337, 0.873, 0.3906, 0.8723, 0.3868, 0.8589, 0.3383, 0.8928, 0.3927, 0.8867, 0.3906, 0.8723, 0.3383, 0.8928, 0.3906, 0.8723, 0.3365, 0.8828, 0.3389, 0.903, 0.3932, 0.9006, 0.3927, 0.8867, 0.3389, 0.903, 0.3927, 0.8867, 0.3383, 0.8928, 0.3386, 0.9133, 0.3929, 0.9131, 0.3932, 0.9006, 0.3386, 0.9133, 0.3932, 0.9006, 0.3389, 0.903, 0.3386, 0.9133, 0.338, 0.9238, 0.3923, 0.9243, 0.3386, 0.9133, 0.3923, 0.9243, 0.3929, 0.9131, 0.338, 0.9238, 0.3377, 0.9346, 0.392, 0.9355, 0.338, 0.9238, 0.392, 0.9355, 0.3923, 0.9243, 0.3378, 0.9451, 0.3921, 0.9472, 0.392, 0.9355, 0.3378, 0.9451, 0.392, 0.9355, 0.3377, 0.9346, 0.3919, 0.9599, 0.4378, 0.9673, 0.4411, 0.952, 0.3919, 0.9599, 0.4411, 0.952, 0.3921, 0.9472, 0.4378, 0.9673, 0.4788, 0.9778, 0.4768, 0.9577, 0.4378, 0.9673, 0.4768, 0.9577, 0.4411, 0.952, 0.3868, 0.8589, 0.3906, 0.8723, 0.435, 0.8662, 0.3868, 0.8589, 0.435, 0.8662, 0.4355, 0.8487, 0.4355, 0.8487, 0.435, 0.8662, 0.475, 0.8709, 0.4355, 0.8487, 0.475, 0.8709, 0.4776, 0.8532, 0.3927, 0.8867, 0.4355, 0.8827, 0.435, 0.8662, 0.3927, 0.8867, 0.435, 0.8662, 0.3906, 0.8723, 0.4355, 0.8827, 0.4708, 0.8834, 0.475, 0.8709, 0.4355, 0.8827, 0.475, 0.8709, 0.435, 0.8662, 0.3932, 0.9006, 0.4373, 0.8978, 0.4355, 0.8827, 0.3932, 0.9006, 0.4355, 0.8827, 0.3927, 0.8867, 0.4373, 0.8978, 0.467, 0.8946, 0.4708, 0.8834, 0.4373, 0.8978, 0.4708, 0.8834, 0.4355, 0.8827, 0.3929, 0.9131, 0.4393, 0.9114, 0.4373, 0.8978, 0.3929, 0.9131, 0.4373, 0.8978, 0.3932, 0.9006, 0.4393, 0.9114, 0.4642, 0.9067, 0.467, 0.8946, 0.4393, 0.9114, 0.467, 0.8946, 0.4373, 0.8978, 0.3929, 0.9131, 0.3923, 0.9243, 0.4408, 0.9246, 0.3929, 0.9131, 0.4408, 0.9246, 0.4393, 0.9114, 0.4393, 0.9114, 0.4408, 0.9246, 0.4651, 0.9207, 0.4393, 0.9114, 0.4651, 0.9207, 0.4642, 0.9067, 0.3923, 0.9243, 0.392, 0.9355, 0.4417, 0.938, 0.3923, 0.9243, 0.4417, 0.938, 0.4408, 0.9246, 0.4408, 0.9246, 0.4417, 0.938, 0.4701, 0.9375, 0.4408, 0.9246, 0.4701, 0.9375, 0.4651, 0.9207, 0.3921, 0.9472, 0.4411, 0.952, 0.4417, 0.938, 0.3921, 0.9472, 0.4417, 0.938, 0.392, 0.9355, 0.4411, 0.952, 0.4768, 0.9577, 0.4701, 0.9375, 0.4411, 0.952, 0.4701, 0.9375, 0.4417, 0.938, 0.295, 0.2012, 0.3418, 0.2506, 0.2916, 0.2982, 0.295, 0.2012, 0.2916, 0.2982, 0.2448, 0.2488, 0.3356, 0.1627, 0.3824, 0.2121, 0.3418, 0.2506, 0.3356, 0.1627, 0.3418, 0.2506, 0.295, 0.2012, 0.4091, 0.09305, 0.4559, 0.1425, 0.3824, 0.2121, 0.4091, 0.09305, 0.3824, 0.2121, 0.3356, 0.1627, 0.4497, 0.05459, 0.4965, 0.104, 0.4559, 0.1425, 0.4497, 0.05459, 0.4559, 0.1425, 0.4091, 0.09305, 0.251, 0.3366, 0.2042, 0.2872, 0.2448, 0.2488, 0.251, 0.3366, 0.2448, 0.2488, 0.2916, 0.2982, 0.4319, 0.4277, 0.4465, 0.492, 0.3799, 0.5072, 0.4319, 0.4277, 0.3799, 0.5072, 0.3652, 0.443, 0.4857, 0.4155, 0.5004, 0.4797, 0.4465, 0.492, 0.4857, 0.4155, 0.4465, 0.492, 0.4319, 0.4277, 0.5832, 0.3932, 0.5979, 0.4574, 0.5004, 0.4797, 0.5832, 0.3932, 0.5004, 0.4797, 0.4857, 0.4155, 0.6371, 0.3809, 0.6517, 0.4451, 0.5979, 0.4574, 0.6371, 0.3809, 0.5979, 0.4574, 0.5832, 0.3932, 0.3261, 0.5195, 0.3114, 0.4552, 0.3652, 0.443, 0.3261, 0.5195, 0.3652, 0.443, 0.3799, 0.5072, 0.2022, 0.4201, 0.2943, 0.3901, 0.2169, 0.4483, 0.1577, 0.3943, 0.1147, 0.3446, 0.2042, 0.2872, 0.08286, 0.4067, 0.1577, 0.3943, 0.1031, 0.4293, 0.0669, 0.4175, 0.02219, 0.3921, 0.06022, 0.3343, 0.0669, 0.4175, 0.06022, 0.3343, 0.08286, 0.4067, 0.06118, 0.4936, 0.07586, 0.5217, 0.02304, 0.5315, 0.1525, 0.5245, 0.2126, 0.4984, 0.1603, 0.5541, 0.2126, 0.4984, 0.3261, 0.5195, 0.2299, 0.5615, 0.1432, 0.5614, 0.1603, 0.5541, 0.2087, 0.6127, 0.1432, 0.5614, 0.2087, 0.6127, 0.141, 0.613, 0.2238, 0.24, 0.09063, 0.2385, 0.1024, 0.2296, 0.2238, 0.24, 0.1024, 0.2296, 0.2112, 0.2307, 0.09074, 0.1745, 0.223, 0.1728, 0.2106, 0.1823, 0.09074, 0.1745, 0.2106, 0.1823, 0.1022, 0.183, 0.09063, 0.2385, 0.09074, 0.1745, 0.1022, 0.183, 0.09063, 0.2385, 0.1022, 0.183, 0.1024, 0.2296, 0.223, 0.1728, 0.2238, 0.24, 0.2112, 0.2307, 0.223, 0.1728, 0.2112, 0.2307, 0.2106, 0.1823, 0.7166, 0.5492, 0.6709, 0.5502, 0.6806, 0.5447, 0.7166, 0.5492, 0.6806, 0.5447, 0.709, 0.543, 0.6709, 0.4793, 0.7166, 0.4782, 0.7069, 0.4838, 0.6709, 0.4793, 0.7069, 0.4838, 0.6785, 0.4855, 0.7166, 0.4782, 0.7166, 0.5492, 0.709, 0.543, 0.7166, 0.4782, 0.709, 0.543, 0.7069, 0.4838, 0.6709, 0.5502, 0.6709, 0.4793, 0.6785, 0.4855, 0.6709, 0.5502, 0.6785, 0.4855, 0.6806, 0.5447, 0.6785, 0.4855, 0.7069, 0.4838, 0.709, 0.543, 0.6785, 0.4855, 0.709, 0.543, 0.6806, 0.5447, 0.6262, 0.5431, 0.6283, 0.4839, 0.6567, 0.4856, 0.6262, 0.5431, 0.6567, 0.4856, 0.6546, 0.5448, 0.6186, 0.4784, 0.6283, 0.4839, 0.6262, 0.5431, 0.6186, 0.4784, 0.6262, 0.5431, 0.6186, 0.5493, 0.6643, 0.5503, 0.6546, 0.5448, 0.6567, 0.4856, 0.6643, 0.5503, 0.6567, 0.4856, 0.6643, 0.4794, 0.6186, 0.5493, 0.6262, 0.5431, 0.6546, 0.5448, 0.6186, 0.5493, 0.6546, 0.5448, 0.6643, 0.5503, 0.6643, 0.4794, 0.6567, 0.4856, 0.6283, 0.4839, 0.6643, 0.4794, 0.6283, 0.4839, 0.6186, 0.4784, 0.4298, 0.5628, 0.416, 0.568, 0.3767, 0.5434, 0.4298, 0.5628, 0.3767, 0.5434, 0.3757, 0.5292, 0.304, 0.6358, 0.3177, 0.6307, 0.3564, 0.6558, 0.304, 0.6358, 0.3564, 0.6558, 0.3574, 0.6702, 0.3574, 0.6702, 0.3564, 0.6558, 0.416, 0.568, 0.3574, 0.6702, 0.416, 0.568, 0.4298, 0.5628, 0.3757, 0.5292, 0.3767, 0.5434, 0.3177, 0.6307, 0.3757, 0.5292, 0.3177, 0.6307, 0.304, 0.6358, 0.4999, 0.006999, 0.5467, 0.05641, 0.4965, 0.104, 0.4999, 0.006999, 0.4965, 0.104, 0.4497, 0.05459, 0.7183, 0.4299, 0.6517, 0.4451, 0.6371, 0.3809, 0.7183, 0.4299, 0.6371, 0.3809, 0.7037, 0.3657, 0.2211, 0.4812, 0.3114, 0.4552, 0.3261, 0.5195, 0.2211, 0.4812, 0.3261, 0.5195, 0.2126, 0.4984, 0.1603, 0.5541, 0.2126, 0.4984, 0.2299, 0.5615, 0.1603, 0.5541, 0.2299, 0.5615, 0.2087, 0.6127, 0.08286, 0.4067, 0.06022, 0.3343, 0.1147, 0.3446, 0.08286, 0.4067, 0.1147, 0.3446, 0.1577, 0.3943, 0.1776, 0.3973, 0.1577, 0.3943, 0.2042, 0.2872, 0.1776, 0.3973, 0.2042, 0.2872, 0.251, 0.3366])
me_objdefault012.materials.append(mat_x)
me_objdefault012.use_remesh_preserve_volume = False
me_objdefault012.use_remesh_preserve_attributes = False
me_objdefault012.use_mirror_vertex_groups = False
me_objdefault012.update()

# ---- objects
ob_objdefault012 = bpy.data.objects.new('objdefault012', me_objdefault012)

# ---- transforms, parenting, visibility, modifiers, constraints
ob_objdefault012.location = (0.0, 0.0, 0.0)
ob_objdefault012.scale = (0.7, 0.7, 0.7)
ob_objdefault012.lock_rotations_4d = False
ob_objdefault012.empty_display_type = 'ARROWS'
ob_objdefault012.lineart.crease_threshold = 0.0

# ---- collection membership
col_collection_1.objects.link(ob_objdefault012)

# ---- scene / render settings (as saved in the file)
scene.frame_start = 1; scene.frame_end = 250; scene.frame_set(1)
scene.render.engine = 'BLENDER_EEVEE_NEXT'
scene.render.image_settings.file_format = 'JPEG'
scene.render.image_settings.color_mode = 'RGB'
scene.render.image_settings.compression = 90
scene.render.resolution_x = 800
scene.render.resolution_y = 600
scene.render.pixel_aspect_x = 100.0
scene.render.pixel_aspect_y = 100.0
scene.render.fps = 25
scene.render.dither_intensity = 0.0
scene.render.use_compositing = False
scene.render.use_sequencer = False
scene.render.bake_margin = 2
scene.render.bake_bias = 0.0
scene.render.use_stamp_time = False
scene.render.use_stamp_date = False
scene.render.use_stamp_frame = False
scene.render.use_stamp_camera = False
scene.render.use_stamp_scene = False
scene.render.use_stamp_filename = False
scene.render.use_stamp_render_time = False
scene.render.stamp_font_size = 0
scene.cycles.use_denoising = False
scene.cycles.samples = 10
scene.cycles.sampling_pattern = 'TABULATED_SOBOL'
scene.cycles.light_sampling_threshold = 0.0
scene.cycles.use_adaptive_sampling = False
scene.cycles.use_light_tree = False
scene.cycles.blur_glossy = 0.0
scene.cycles.volume_bounces = 1
scene.cycles.pixel_filter_type = 'GAUSSIAN'
scene.cycles.sample_clamp_indirect = 0.0
scene.view_settings.view_transform = 'Raw'
bpy.context.view_layer.update()

# ---- added for rendering (the .blend has no active camera): camera
cam_auto = bpy.data.cameras.new('AutoCamera')
cam_auto.lens = 50.0
cam_auto.sensor_width = 36.0
cam_auto.clip_end = 1000.0
ob_auto_camera = bpy.data.objects.new('AutoCamera', cam_auto)
scene.collection.objects.link(ob_auto_camera)
ob_auto_camera.location = (58.2009, -48.245, 27.0427)
ob_auto_camera.rotation_euler = (1.09748, -7.21219e-08, 0.694738)
scene.camera = ob_auto_camera
bpy.context.view_layer.update()

